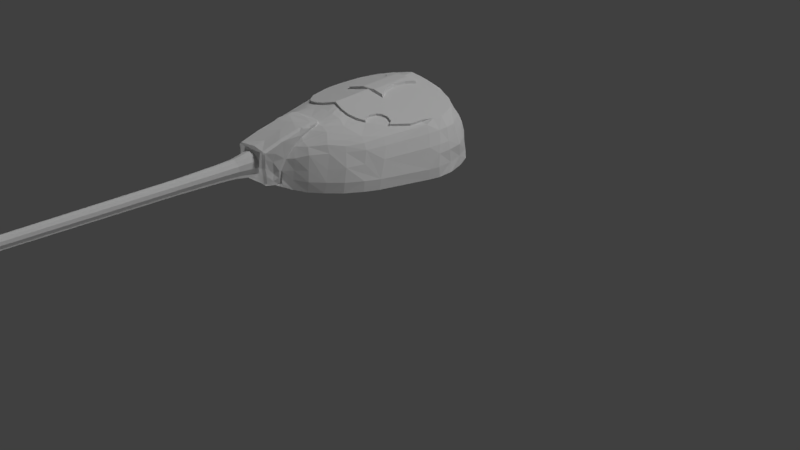 # Source: T54-top.blend  (saved by Blender 2.79.0; exported with 4.5.12 LTS)
import bpy
from mathutils import Matrix  # noqa: F401  (used for matrix-valued properties, if any)

bpy.ops.wm.read_factory_settings(use_empty=True)
scene = bpy.context.scene
scene.name = 'Scene'

# ---- collections
col_collection_1 = bpy.data.collections.new('Collection 1'); scene.collection.children.link(col_collection_1)

# ---- materials (node trees are filled in below, after node groups)
mat_t_54_top_material = bpy.data.materials.new('T-54_top_material')
mat_t_54_top_material.alpha_threshold = 0.0
mat_t_54_top_material.use_transparent_shadow = False
mat_t_54_top_material.roughness = 0.5

# ---- material node trees

# ---- world
world_world = bpy.data.worlds.new('World'); scene.world = world_world
world_world.color = (0.05088, 0.05088, 0.05088)
world_world.use_sun_shadow = False
world_world.sun_shadow_jitter_overblur = 0.0
world_world.cycles.sampling_method = 'MANUAL'

# ---- cameras
cam_camera = bpy.data.cameras.new('Camera')
cam_camera.clip_end = 100.0
cam_camera.lens = 35.0
cam_camera.sensor_width = 32.0
cam_camera.sensor_height = 18.0
cam_camera.ortho_scale = 7.314
cam_camera.dof.focus_distance = 0.0
cam_camera.dof.aperture_fstop = 128.0

# ---- lights
light_sun_001 = bpy.data.lights.new('Sun.001', 'SUN')
light_sun_001.transmission_factor = 0.0
light_sun_001.angle = 0.1993
light_sun_001.energy = 1.0
light_sun_001.shadow_buffer_clip_start = 0.5
light_sun_001.shadow_soft_size = 0.1
light_sun_001.shadow_cascade_max_distance = 1000.0
light_sun = bpy.data.lights.new('Sun', 'SUN')
light_sun.transmission_factor = 0.0
light_sun.angle = 0.1993
light_sun.energy = 1.0
light_sun.shadow_buffer_clip_start = 0.5
light_sun.shadow_soft_size = 0.1
light_sun.shadow_cascade_max_distance = 1000.0
light_lamp = bpy.data.lights.new('Lamp', 'POINT')
light_lamp.transmission_factor = 0.0
light_lamp.cutoff_distance = 30.0
light_lamp.energy = 100.0
light_lamp.shadow_buffer_clip_start = 1.001
light_lamp.shadow_soft_size = 0.1
light_lamp.shadow_maximum_resolution = 0.006
light_lamp.use_absolute_resolution = True

# ---- meshes
me_barrel = bpy.data.meshes.new('Barrel')
me_barrel.from_pydata([(-0.6905, -28.28, -0.3188), (-0.6391, -28.28, -0.5079), (-0.639, -28.53, -0.5077), (-0.6904, -28.53, -0.3185), (-0.6399, -28.28, -0.1294), (-0.6399, -28.53, -0.1292), (-0.5011, -28.28, 0.009499), (-0.501, -28.53, 0.009728), (-0.3111, -28.28, 0.06068), (-0.311, -28.53, 0.06091), (-0.1208, -28.28, 0.01044), (-0.1207, -28.53, 0.01067), (0.01872, -28.28, -0.1278), (0.01877, -28.53, -0.1275), (0.0701, -28.28, -0.3169), (0.07016, -28.53, -0.3167), (0.01958, -28.28, -0.5063), (0.01964, -28.53, -0.506), (-0.1193, -28.28, -0.6451), (-0.1192, -28.53, -0.6449), (-0.3093, -28.28, -0.6963), (-0.3093, -28.53, -0.6961), (-0.4996, -28.28, -0.6461), (-0.4995, -28.53, -0.6459), (-0.8302, -28.13, -0.3192), (-0.831, -24.37, -0.3226), (-0.7602, -28.13, -0.5768), (-0.761, -24.37, -0.5802), (-0.7614, -28.13, -0.0613), (-0.7622, -24.37, -0.06467), (-0.5731, -24.37, 0.1245), (-0.5722, -28.13, 0.1279), (-0.3145, -24.37, 0.1942), (-0.3137, -28.13, 0.1976), (-0.05514, -24.37, 0.1258), (-0.05429, -28.13, 0.1291), (0.1349, -24.37, -0.06246), (0.1358, -28.13, -0.05909), (0.2049, -24.37, -0.3201), (0.2057, -28.13, -0.3167), (0.1361, -24.37, -0.578), (0.1369, -28.13, -0.5746), (-0.05309, -24.37, -0.7672), (-0.05224, -28.13, -0.7638), (-0.3122, -24.37, -0.8369), (-0.3113, -28.13, -0.8335), (-0.5702, -28.13, -0.7651), (-0.571, -24.37, -0.7684), (-0.64, -24.19, -0.5116), (-0.7699, -13.38, -0.3323), (-0.7082, -13.38, -0.5593), (-0.6914, -24.19, -0.3224), (-0.6409, -24.19, -0.1331), (-0.7093, -13.38, -0.1051), (-0.5426, -13.38, 0.06159), (-0.502, -24.19, 0.005837), (-0.3146, -13.38, 0.123), (-0.312, -24.19, 0.05701), (-0.08627, -13.38, 0.06272), (-0.1217, -24.19, 0.006767), (0.08111, -13.38, -0.1031), (0.01779, -24.19, -0.1314), (0.1428, -13.38, -0.3301), (0.06917, -24.19, -0.3205), (0.01866, -24.19, -0.5099), (0.08215, -13.38, -0.5573), (-0.1202, -24.19, -0.6488), (-0.08447, -13.38, -0.724), (-0.3125, -13.38, -0.7854), (-0.3102, -24.19, -0.7), (-0.5005, -24.19, -0.6497), (-0.5408, -13.38, -0.7251), (-0.7758, -10.75, -0.06974), (-0.8465, -10.75, -0.3349), (-0.5814, -10.75, 0.1247), (-0.3154, -10.75, 0.1963), (-0.04902, -10.75, 0.126), (0.1463, -10.75, -0.06747), (0.2183, -10.75, -0.3322), (0.1475, -10.75, -0.5974), (-0.04692, -10.75, -0.7918), (-0.3129, -10.75, -0.8635), (-0.5793, -10.75, -0.7931), (-0.7746, -10.75, -0.5997), (-0.9194, -9.547, -0.3361), (-0.8377, -9.547, -0.637), (-0.8391, -9.547, -0.03485), (-0.6181, -9.546, 0.1861), (-0.3158, -9.546, 0.2675), (-0.0131, -9.546, 0.1876), (0.2088, -9.547, -0.03226), (0.2906, -9.547, -0.3331), (0.2102, -9.547, -0.6344), (-0.01071, -9.547, -0.8554), (-0.313, -9.547, -0.9368), (-0.6157, -9.547, -0.8569), (-1.179, -8.192, -0.338), (-1.062, -8.192, -0.7678), (-1.064, -8.192, 0.09242), (-0.7486, -8.191, 0.4081), (-0.3167, -8.191, 0.5244), (0.1157, -8.191, 0.4102), (0.4328, -8.191, 0.09611), (0.5495, -8.192, -0.3337), (0.4348, -8.192, -0.7641), (0.1191, -8.193, -1.08), (-0.3128, -8.193, -1.196), (-0.7452, -8.193, -1.082), (-0.3083, -9.997, -0.3456), (-0.601, -28.53, -0.3183), (-0.5617, -28.53, -0.463), (-0.5624, -28.53, -0.1734), (-0.4561, -28.53, -0.06719), (-0.3108, -28.53, -0.02804), (-0.1652, -28.53, -0.06647), (-0.0585, -28.53, -0.1722), (-0.01922, -28.53, -0.3169), (-0.05784, -28.53, -0.4618), (-0.1641, -28.53, -0.568), (-0.3095, -28.53, -0.6071), (-0.455, -28.53, -0.5687), (0.8354, 6.465, 1.236), (1.928, 5.625, 1.84), (2.167, 6.104, 1.153), (0.7261, 6.034, 1.867), (-0.1184, 6.641, 1.281), (-0.1196, 6.167, 1.876), (-1.355, 6.456, 1.222), (-1.23, 6.034, 1.863), (-2.729, 6.103, 1.145), (-2.484, 5.624, 1.829), (-3.836, 5.462, 1.057), (-3.592, 5.047, 1.768), (-4.455, 4.9, 0.9815), (-4.104, 4.586, 1.644), (-3.75, -3.288, 0.6698), (-3.928, -3.426, 0.3927), (-3.656, -4.187, 0.3661), (-3.478, -3.989, 0.5599), (-3.112, -4.943, 0.3369), (-2.934, -4.79, 0.5352), (-2.339, -5.883, 0.2684), (-2.077, -5.659, 0.6532), (5.503, 1.007, 0.7795), (5.125, 1.167, 1.217), (4.709, -1.92, 0.5462), (4.326, -1.717, 0.9532), (3.974, -2.988, 0.781), (4.274, -3.105, 0.4534), (3.431, -3.988, 0.6887), (3.628, -4.147, 0.384), (2.668, -4.789, 0.7903), (3.016, -4.942, 0.352), (1.65, 5.216, 2.163), (0.5994, 5.499, 2.25), (-0.1205, 5.614, 2.311), (-1.083, 5.499, 2.246), (-2.239, 5.216, 2.153), (3.09, -3.784, 0.9398), (3.508, -2.805, 1.051), (4.946, 1.87, 1.424), (5.626, 1.797, 0.8522), (3.856, -0.824, 1.288), (-4.265, 3.861, 1.47), (-5.035, 4.077, 0.9437), (-0.7526, 5.015, 2.388), (-0.1412, 4.969, 2.516), (0.539, 5.018, 2.402), (1.248, 5.041, 2.265), (-2.038, 4.928, 2.079), (-3.222, 4.722, 1.785), (-3.71, 4.373, 1.642), (-5.336, 3.225, 0.8881), (-4.531, 3.24, 1.358), (-5.446, 2.441, 0.86), (-4.708, 2.578, 1.262), (-5.425, 1.796, 0.8249), (-4.793, 1.924, 1.19), (-4.778, 1.172, 1.132), (-5.261, 1.005, 0.753), (-4.201, -0.4223, 1.139), (-4.678, -1.096, 0.5223), (4.659, 1.19, 1.265), (4.573, 0.2761, 1.228), (4.882, 3.223, 1.545), (5.067, 2.526, 1.453), (5.466, 3.227, 0.9048), (5.628, 2.442, 0.8909), (4.507, 3.927, 1.676), (4.892, 4.078, 0.9676), (4.029, 4.901, 1.002), (3.721, 4.544, 1.88), (2.616, 4.813, 1.959), (3.119, 4.733, 2.013), (3.171, 5.463, 1.073), (2.855, -6.569, -1.74), (1.882, -6.913, -1.135), (1.949, -6.967, -1.742), (2.802, -6.428, -1.133), (3.622, -5.922, -1.738), (3.596, -5.697, -1.132), (4.427, -5.099, -1.737), (4.348, -4.912, -1.13), (5.103, -4.062, -1.736), (4.975, -3.908, -1.13), (5.514, -3.179, -1.736), (5.421, -2.968, -1.13), (6.479, 0.1202, -1.737), (6.372, 0.2256, -1.13), (6.522, 0.9091, -1.13), (6.632, 0.8396, -1.737), (6.383, 2.08, -1.132), (6.555, 2.015, -1.738), (6.08, 3.238, -1.134), (6.15, 3.248, -1.74), (5.575, 4.377, -1.743), (5.445, 4.382, -1.136), (4.647, 5.343, -1.746), (4.535, 5.323, -1.139), (3.619, 6.098, -1.749), (3.546, 6.091, -1.142), (2.622, 6.668, -1.752), (2.543, 6.657, -1.145), (1.038, 7.098, -1.756), (1.009, 7.088, -1.149), (-0.1116, 7.377, -1.759), (-0.1129, 7.356, -1.153), (-1.568, 7.087, -1.156), (-1.609, 7.098, -1.763), (-3.142, 6.667, -1.766), (-3.107, 6.656, -1.159), (-4.254, 6.096, -1.769), (-4.215, 6.09, -1.161), (-4.944, 5.342, -1.77), (-4.854, 5.321, -1.162), (-5.711, 4.376, -1.771), (-5.603, 4.377, -1.163), (-6.324, 3.246, -1.771), (-6.151, 3.236, -1.164), (-6.428, 2.078, -1.163), (-6.592, 2.013, -1.771), (-6.469, 0.9071, -1.162), (-6.592, 0.8376, -1.77), (-6.321, 0.2237, -1.161), (-6.438, 0.1182, -1.769), (-5.312, -3.181, -1.763), (-5.221, -2.969, -1.156), (-4.712, -4.474, -1.76), (-4.629, -4.315, -1.153), (-4.251, -5.101, -1.758), (-4.21, -4.913, -1.152), (-3.484, -5.923, -1.756), (-3.479, -5.698, -1.149), (-2.679, -6.57, -1.753), (-2.664, -6.429, -1.146), (0.9948, 7.024, -0.3733), (-0.1147, 7.304, -0.3763), (-1.534, 7.029, -0.3795), (2.514, 6.613, -0.3692), (-3.082, 6.612, -0.383), (-4.189, 6.046, -0.3852), (3.518, 6.047, -0.3662), (4.497, 5.285, -0.3631), (5.335, 4.342, -0.3602), (-4.78, 5.283, -0.386), (-5.522, 4.34, -0.3869), (-6.018, 3.235, -0.3872), (6.029, 3.237, -0.3575), (6.241, 2.131, -0.356), (6.284, 1.159, -0.3521), (-6.193, 2.114, -0.3866), (-6.193, 1.157, -0.3829), (-5.76, 0.6413, 0.04656), (-5.066, -1.64, -0.1463), (-4.252, -3.887, -0.3161), (-3.938, -4.546, -0.3846), (-3.353, -5.371, -0.4791), (-2.517, -6.215, -0.5597), (-1.681, -7.168, -0.7016), (-1.68, -7.223, -1.143), (5.063, -2.362, -0.1207), (5.915, 0.6431, 0.07535), (4.574, -3.501, -0.26), (4.094, -4.544, -0.3648), (3.342, -5.37, -0.4626), (2.569, -6.214, -0.5472), (1.796, -6.694, -0.611), (6.073, 1.423, 0.1313), (6.044, 2.216, 0.1305), (5.791, 3.242, 0.1846), (5.174, 4.243, 0.2412), (4.371, 5.172, 0.2755), (3.424, 5.901, 0.3148), (2.42, 6.456, 0.3489), (0.9512, 6.867, 0.3633), (-0.1164, 7.141, 0.3607), (-1.487, 6.873, 0.3573), (-2.988, 6.455, 0.4972), (-4.095, 5.9, 0.2859), (-4.702, 5.17, 0.2531), (-5.422, 4.241, 0.2151), (-5.799, 3.242, 0.1541), (-5.98, 2.214, 0.1009), (-5.98, 1.421, 0.1016), (-1.655, -6.765, -0.05057), (2.248, -5.883, 0.2797), (1.601, -6.47, 0.04933), (-1.656, -6.124, 0.579), (1.885, -5.658, 0.663), (1.111, -6.124, 0.5858), (1.113, -6.765, -0.04374), (1.122, -7.223, -1.136), (1.114, -7.184, -1.527), (-1.679, -7.184, -1.534), (-1.679, -7.184, -1.75), (1.114, -7.184, -1.743), (1.121, -7.167, -0.6948), (-3.414, -3.081, 0.9096), (-3.163, -3.785, 0.872), (-2.517, -4.609, 0.9448), (2.455, -4.608, 0.9624), (-1.825, -5.594, 0.8686), (-1.658, -5.517, 1.013), (1.314, -5.594, 0.8577), (1.11, -5.517, 1.02), (-1.656, -2.821, 1.608), (-1.777, -2.003, 1.58), (-2.607, -2.345, 1.34), (-2.516, -3.125, 1.289), (-2.098, -4.241, 1.242), (-0.1174, -2.639, 1.777), (-0.4662, -2.707, 1.761), (-0.1166, -3.773, 1.57), (0.2145, -2.707, 1.763), (-1.066, -2.774, 1.704), (0.8225, -3.986, 1.535), (0.6983, -2.774, 1.756), (-1.374, -3.986, 1.53), (-1.568, -4.147, 1.501), (1.452, -2.82, 1.653), (1.008, -4.146, 1.508), (1.375, -4.141, 1.479), (2.259, -3.124, 1.424), (1.967, -4.241, 1.261), (-1.659, -4.431, 1.427), (-1.658, -4.837, 1.314), (1.109, -4.431, 1.434), (1.109, -4.837, 1.321), (2.688, -1.734, 1.436), (-2.856, -1.704, 1.351), (-3.51, -1.181, 1.24), (-1.093, -2.054, 1.737), (-0.465, -1.935, 1.894), (-0.1383, -1.802, 1.981), (0.2547, -1.916, 1.899), (0.7289, -2.038, 1.796), (1.523, -2.107, 1.64), (2.223, -1.968, 1.508), (2.457, -1.549, 1.496), (3.618, -0.4821, 1.356), (3.147, -0.3095, 1.463), (2.331, -1.146, 1.553), (2.448, -0.642, 1.571), (2.733, -0.3949, 1.536), (-4.314, 3.184, 1.548), (-4.018, 3.706, 1.659), (-4.531, 3.24, 1.501), (-4.265, 3.861, 1.614), (-4.362, 2.564, 1.486), (-4.709, 2.578, 1.406), (-4.237, 1.958, 1.466), (-4.794, 1.924, 1.333), (-3.879, 1.377, 1.503), (-4.778, 1.172, 1.276), (-3.111, 0.9701, 1.651), (-4.201, -0.4222, 1.282), (-2.856, -1.704, 1.494), (-3.51, -1.181, 1.383), (-1.777, -2.003, 1.724), (-2.224, 0.9698, 1.859), (-0.7529, 5.015, 2.531), (-2.038, 4.928, 2.223), (-1.911, 4.146, 2.189), (-2.994, 4.239, 1.942), (-3.223, 4.722, 1.928), (-3.531, 4.097, 1.805), (-3.711, 4.373, 1.785), (1.248, 5.041, 2.408), (0.5386, 5.018, 2.545), (1.179, 4.146, 2.346), (1.9, 4.655, 2.246), (2.616, 4.813, 2.12), (2.087, 0.4467, 1.87), (1.523, -2.107, 1.784), (2.223, -1.968, 1.652), (1.271, 0.9809, 2.073), (0.7285, -2.038, 1.939), (2.331, -1.146, 1.697), (2.457, -1.549, 1.639), (2.448, -0.6419, 1.714), (2.732, -0.3948, 1.68), (2.688, -1.733, 1.579), (3.243, 0.3211, 1.633), (3.147, -0.3094, 1.607), (4.013, 0.6271, 1.507), (3.618, -0.482, 1.5), (3.856, -0.8238, 1.431), (4.572, 0.2762, 1.372), (4.659, 1.19, 1.427), (-0.1415, 4.969, 2.671), (0.2544, -1.916, 2.042), (-0.1386, -1.802, 2.125), (-0.4653, -1.935, 2.037), (-1.093, -2.053, 1.88), (-0.1412, 4.147, 2.605), (-0.1398, 0.9738, 2.349), (1.064, 4.088, 2.53), (0.7907, 3.461, 2.367), (0.7098, 3.431, 2.55), (0.5392, 2.653, 2.523), (0.6037, 2.651, 2.339), (0.689, 1.811, 2.424), (0.7679, 1.775, 2.236), (1.148, 1.049, 2.268), (-2.041, 1.038, 2.062), (-1.522, 1.376, 2.057), (-1.4, 1.429, 2.252), (-1.047, 2.025, 2.221), (-0.9666, 2.052, 2.41), (-1.005, 2.89, 2.3), (-0.9288, 2.882, 2.486), (-1.195, 3.57, 2.476), (-1.297, 3.606, 2.29), (-1.756, 4.089, 2.379), (0.3483, 1.045, 2.432), (0.3471, 4.089, 2.678), (-0.7005, 4.089, 2.64), (-0.6992, 1.041, 2.394), (-0.8983, -7.376, -1.536), (-0.8978, -7.376, -1.748), (0.5071, -7.376, -1.533), (0.4379, -7.376, -1.745), (-1.681, -7.316, -0.6524), (-1.68, -7.372, -1.106), (-1.655, -6.901, 0.03548), (-1.657, -6.223, 0.714), (-1.658, -5.579, 1.16), (-1.679, -7.382, -1.534), (-1.659, -4.887, 1.449), (-1.659, -4.493, 1.587), (-1.568, -4.208, 1.636), (-1.374, -4.023, 1.665), (-0.1169, -3.847, 1.68), (0.8222, -4.023, 1.67), (1.008, -4.208, 1.643), (1.109, -4.492, 1.594), (1.109, -4.886, 1.456), (1.11, -5.578, 1.167), (1.111, -6.222, 0.7208), (1.113, -6.901, 0.04231), (1.121, -7.315, -0.6456), (1.122, -7.371, -1.099), (1.114, -7.381, -1.527), (-0.8983, -7.45, -1.536), (0.4374, -7.45, -1.533), (1.008, -5.332, 1.517), (0.8228, -5.308, 1.548), (1.009, -5.579, 1.395), (0.823, -5.666, 1.484), (1.008, -4.751, 1.578), (0.8223, -4.579, 1.654), (1.01, -6.864, 1.068), (0.824, -6.951, 1.157), (0.8253, -8.211, 0.7292), (0.8255, -8.285, 0.6556), (1.011, -8.198, 0.5666), (1.011, -8.124, 0.6402), (-0.1168, -4.217, 1.69), (-0.1164, -5.218, 1.616), (-0.1156, -6.156, 1.371), (-0.1144, -7.367, 0.9717), (-0.1139, -8.133, 0.8129), (-0.1407, -8.285, 0.6532), (-1.372, -6.951, 1.152), (-1.566, -6.864, 1.062), (-1.565, -8.124, 0.6338), (-1.371, -8.211, 0.7237), (-1.565, -8.199, 0.5603), (-1.371, -8.285, 0.6502), (-1.373, -5.666, 1.478), (-1.567, -5.58, 1.388), (-1.373, -5.308, 1.543), (-1.568, -5.332, 1.511), (-1.374, -4.579, 1.649), (-1.568, -4.752, 1.571), (-1.535, -7.455, 0.4535), (1.047, -7.455, 0.4599), (-1.368, -8.348, -0.323), (-1.564, -8.188, 0.2593), (-1.563, -8.223, -0.3276), (-1.37, -8.313, 0.2639), (-1.367, -8.297, -0.7758), (-1.562, -8.172, -0.7804), (-1.561, -8.179, -1.314), (-1.366, -8.292, -1.366), (-1.366, -8.143, -1.494), (-1.56, -8.058, -1.404), (-1.638, -7.65, -0.04124), (-1.535, -7.895, -0.5187), (-1.552, -7.634, -0.8208), (-1.641, -7.744, -1.223), (1.006, -7.649, -0.03473), (1.012, -8.188, 0.2656), (0.9594, -7.895, -0.5125), (0.96, -7.633, -0.8146), (1.013, -8.222, -0.3212), (0.8264, -8.313, 0.2693), (0.8277, -8.347, -0.3176), (0.8288, -8.297, -0.7704), (1.014, -8.172, -0.774), (1.015, -8.178, -1.308), (0.8301, -8.292, -1.36), (0.8304, -8.143, -1.489), (1.016, -8.058, -1.397), (1.031, -7.743, -1.217), (-0.8268, -8.292, -1.389), (-0.8265, -8.143, -1.518), (0.2938, -8.143, -1.457), (0.2935, -8.292, -1.328), (-1.782, -8.329, -0.509), (-1.782, -8.465, -0.3219), (-3.28, -4.945, 1.077), (-3.276, -5.277, -0.6085), (-1.992, -4.515, -1.753), (-0.1701, -4.878, -1.749), (-0.1156, 4.665, -1.757), (-1.994, 4.301, -1.761), (-3.539, 3.267, -1.764), (-4.571, 1.719, -1.765), (-4.933, -0.1072, -1.765), (-4.57, -1.933, -1.762), (-3.538, -3.481, -1.758), (1.652, -4.514, -1.744), (1.65, 4.302, -1.752), (3.195, 3.268, -1.748), (4.228, 1.72, -1.744), (4.591, -0.1058, -1.741), (4.229, -1.932, -1.74), (3.197, -3.48, -1.742), (3.475, -1.724, 1.205), (3.474, -0.4741, 1.204), (3.738, -1.46, 1.155), (3.738, -0.7382, 1.154), (3.835, -1.099, 1.136), (1.676, -6.319, -0.9076), (1.818, -6.318, -0.9072), (-3.509, -3.977, 0.4833), (-3.633, -3.788, 0.4826), (-1.118, 6.123, 1.704), (-2.231, -5.852, -0.5741), (-2.272, -5.852, -0.5505), (-2.23, -5.852, -0.6215), (-2.272, -5.852, -0.6453), (-2.313, -5.852, -0.6217), (-2.313, -5.852, -0.5743)], [(550, 552), (551, 553), (552, 553), (549, 551), (554, 555), (556, 557)], [(0, 1, 3), (3, 1, 2), (4, 0, 5), (5, 0, 3), (6, 4, 7), (7, 4, 5), (8, 6, 9), (9, 6, 7), (9, 11, 8), (8, 11, 10), (11, 13, 10), (10, 13, 12), (13, 15, 12), (12, 15, 14), (15, 17, 14), (14, 17, 16), (18, 16, 19), (19, 16, 17), (20, 18, 21), (21, 18, 19), (22, 20, 23), (23, 20, 21), (1, 22, 2), (2, 22, 23), (25, 27, 24), (24, 27, 26), (29, 25, 28), (28, 25, 24), (30, 29, 31), (31, 29, 28), (32, 30, 33), (33, 30, 31), (33, 35, 32), (32, 35, 34), (35, 37, 34), (34, 37, 36), (37, 39, 36), (36, 39, 38), (40, 38, 41), (41, 38, 39), (41, 43, 40), (40, 43, 42), (43, 45, 42), (42, 45, 44), (47, 44, 46), (46, 44, 45), (27, 47, 26), (26, 47, 46), (4, 28, 0), (0, 28, 24), (24, 26, 0), (0, 26, 1), (31, 28, 6), (6, 28, 4), (33, 31, 8), (8, 31, 6), (33, 8, 35), (35, 8, 10), (1, 26, 22), (22, 26, 46), (22, 46, 20), (20, 46, 45), (18, 20, 43), (43, 20, 45), (41, 16, 43), (43, 16, 18), (39, 14, 41), (41, 14, 16), (39, 37, 14), (14, 37, 12), (10, 12, 35), (35, 12, 37), (49, 50, 51), (51, 50, 48), (52, 53, 51), (51, 53, 49), (54, 53, 55), (55, 53, 52), (56, 54, 57), (57, 54, 55), (56, 57, 58), (58, 57, 59), (60, 58, 61), (61, 58, 59), (62, 60, 63), (63, 60, 61), (62, 63, 65), (65, 63, 64), (65, 64, 67), (67, 64, 66), (66, 69, 67), (67, 69, 68), (70, 71, 69), (69, 71, 68), (48, 50, 70), (70, 50, 71), (25, 29, 51), (51, 29, 52), (25, 51, 27), (27, 51, 48), (48, 70, 27), (27, 70, 47), (30, 55, 29), (29, 55, 52), (70, 69, 47), (47, 69, 44), (66, 42, 69), (69, 42, 44), (66, 64, 42), (42, 64, 40), (38, 40, 63), (63, 40, 64), (61, 36, 63), (63, 36, 38), (59, 34, 61), (61, 34, 36), (32, 34, 57), (57, 34, 59), (32, 57, 30), (30, 57, 55), (53, 72, 49), (49, 72, 73), (54, 74, 53), (53, 74, 72), (75, 74, 56), (56, 74, 54), (75, 56, 76), (76, 56, 58), (77, 76, 60), (60, 76, 58), (78, 77, 62), (62, 77, 60), (78, 62, 79), (79, 62, 65), (65, 67, 79), (79, 67, 80), (67, 68, 80), (80, 68, 81), (71, 82, 68), (68, 82, 81), (50, 83, 71), (71, 83, 82), (73, 83, 49), (49, 83, 50), (84, 85, 73), (73, 85, 83), (72, 86, 73), (73, 86, 84), (87, 86, 74), (74, 86, 72), (88, 87, 75), (75, 87, 74), (88, 75, 89), (89, 75, 76), (89, 76, 90), (90, 76, 77), (91, 90, 78), (78, 90, 77), (91, 78, 92), (92, 78, 79), (79, 80, 92), (92, 80, 93), (80, 81, 93), (93, 81, 94), (82, 95, 81), (81, 95, 94), (83, 85, 82), (82, 85, 95), (96, 97, 84), (84, 97, 85), (86, 98, 84), (84, 98, 96), (99, 98, 87), (87, 98, 86), (100, 99, 88), (88, 99, 87), (100, 88, 101), (101, 88, 89), (101, 89, 102), (102, 89, 90), (103, 102, 91), (91, 102, 90), (103, 91, 104), (104, 91, 92), (92, 93, 104), (104, 93, 105), (93, 94, 105), (105, 94, 106), (95, 107, 94), (94, 107, 106), (85, 97, 95), (95, 97, 107), (108, 109, 110), (111, 109, 108), (112, 111, 108), (113, 112, 108), (114, 113, 108), (115, 114, 108), (116, 115, 108), (116, 108, 117), (117, 108, 118), (118, 108, 119), (108, 120, 119), (108, 110, 120), (110, 109, 2), (2, 109, 3), (111, 5, 109), (109, 5, 3), (7, 5, 112), (112, 5, 111), (9, 7, 113), (113, 7, 112), (11, 9, 114), (114, 9, 113), (114, 115, 11), (11, 115, 13), (115, 116, 13), (13, 116, 15), (15, 116, 17), (17, 116, 117), (17, 117, 19), (19, 117, 118), (119, 21, 118), (118, 21, 19), (120, 23, 119), (119, 23, 21), (110, 2, 120), (120, 2, 23), (121, 122, 123), (121, 124, 122), (121, 125, 124), (126, 124, 125), (126, 125, 127), (128, 126, 127), (129, 128, 297), (297, 128, 127), (130, 128, 129), (130, 129, 131), (132, 130, 131), (132, 131, 133), (134, 132, 133), (135, 136, 137), (138, 135, 137), (138, 137, 139), (138, 139, 140), (140, 139, 141), (142, 140, 141), (143, 144, 145), (144, 146, 145), (147, 148, 146), (146, 148, 145), (148, 149, 150), (147, 149, 148), (150, 151, 283), (283, 151, 152), (149, 151, 150), (153, 122, 154), (154, 122, 124), (126, 154, 124), (155, 154, 126), (155, 126, 128), (156, 155, 128), (156, 128, 157), (157, 128, 130), (147, 158, 149), (159, 158, 147), (158, 320, 149), (149, 320, 151), (160, 144, 161), (161, 144, 143), (162, 159, 183), (183, 159, 146), (159, 147, 146), (157, 130, 132), (163, 134, 164), (134, 133, 164), (165, 166, 155), (165, 155, 156), (155, 166, 154), (154, 166, 167), (167, 168, 154), (154, 168, 153), (165, 156, 157), (169, 165, 157), (170, 169, 132), (169, 157, 132), (170, 132, 134), (171, 170, 134), (171, 134, 163), (163, 164, 172), (173, 163, 174), (174, 163, 172), (175, 173, 174), (175, 174, 177), (177, 174, 176), (178, 177, 179), (177, 176, 179), (180, 178, 136), (136, 178, 181), (178, 179, 181), (135, 180, 136), (182, 183, 144), (144, 183, 146), (186, 184, 187), (187, 184, 185), (185, 160, 161), (187, 185, 161), (188, 184, 186), (189, 188, 186), (188, 189, 191), (191, 189, 190), (192, 193, 194), (193, 191, 194), (194, 191, 190), (123, 122, 194), (160, 182, 144), (153, 168, 192), (122, 192, 194), (153, 192, 122), (195, 196, 197), (198, 196, 195), (199, 198, 195), (200, 198, 199), (200, 199, 202), (202, 199, 201), (202, 201, 204), (204, 201, 203), (204, 203, 206), (206, 203, 205), (208, 206, 207), (207, 206, 205), (210, 209, 207), (207, 209, 208), (211, 209, 210), (212, 211, 210), (213, 211, 212), (214, 213, 212), (215, 213, 214), (216, 213, 215), (217, 216, 215), (218, 263, 217), (217, 263, 216), (219, 220, 217), (220, 218, 217), (220, 219, 222), (222, 219, 221), (222, 221, 224), (224, 221, 223), (226, 224, 225), (225, 224, 223), (227, 226, 228), (228, 226, 225), (227, 228, 230), (230, 228, 229), (230, 229, 232), (232, 229, 231), (232, 231, 233), (234, 232, 233), (234, 233, 236), (236, 233, 235), (236, 235, 237), (238, 236, 237), (239, 238, 240), (240, 238, 237), (241, 240, 242), (239, 240, 241), (243, 241, 244), (244, 241, 242), (243, 244, 246), (246, 244, 245), (246, 245, 247), (248, 246, 247), (248, 247, 250), (250, 247, 249), (250, 249, 252), (252, 249, 251), (252, 251, 253), (254, 252, 253), (255, 224, 256), (256, 224, 226), (256, 226, 257), (257, 226, 227), (258, 222, 255), (255, 222, 224), (257, 227, 259), (259, 227, 230), (259, 230, 260), (260, 230, 232), (261, 220, 258), (258, 220, 222), (262, 218, 261), (261, 218, 220), (262, 263, 218), (260, 232, 234), (264, 260, 234), (264, 234, 265), (265, 234, 236), (265, 236, 238), (266, 265, 238), (216, 267, 213), (263, 267, 216), (213, 268, 211), (267, 268, 213), (211, 269, 209), (268, 269, 211), (266, 238, 239), (270, 266, 239), (239, 241, 270), (271, 270, 241), (272, 243, 273), (273, 243, 246), (273, 246, 248), (274, 273, 248), (274, 248, 250), (275, 274, 250), (275, 250, 252), (276, 275, 252), (276, 252, 254), (277, 276, 254), (278, 254, 279), (277, 254, 278), (208, 280, 206), (281, 280, 269), (269, 280, 208), (282, 283, 206), (206, 283, 204), (280, 148, 206), (206, 148, 282), (204, 283, 202), (284, 200, 283), (283, 200, 202), (200, 285, 198), (284, 305, 200), (200, 305, 285), (198, 286, 196), (285, 286, 198), (287, 281, 269), (287, 269, 288), (288, 269, 268), (289, 288, 267), (267, 288, 268), (263, 290, 267), (290, 289, 267), (262, 290, 263), (291, 290, 262), (291, 262, 292), (292, 262, 261), (293, 292, 258), (258, 292, 261), (293, 258, 255), (294, 255, 256), (295, 256, 257), (296, 257, 259), (297, 259, 260), (298, 297, 260), (298, 260, 264), (299, 298, 264), (299, 264, 300), (300, 264, 265), (301, 300, 265), (301, 265, 266), (301, 266, 302), (302, 266, 270), (271, 303, 270), (270, 303, 302), (272, 303, 243), (243, 303, 271), (271, 241, 243), (209, 269, 208), (143, 281, 161), (161, 281, 287), (288, 161, 287), (187, 161, 288), (187, 288, 186), (186, 288, 289), (290, 186, 289), (189, 186, 290), (291, 189, 290), (190, 189, 291), (292, 190, 291), (194, 190, 292), (293, 194, 292), (123, 194, 293), (294, 123, 293), (121, 123, 294), (125, 121, 295), (125, 295, 296), (297, 127, 296), (129, 297, 131), (131, 297, 298), (131, 298, 299), (133, 131, 299), (133, 299, 300), (164, 133, 300), (164, 300, 172), (172, 300, 301), (172, 301, 174), (174, 301, 302), (174, 302, 303), (176, 174, 303), (176, 303, 272), (179, 176, 272), (181, 273, 274), (136, 181, 274), (136, 274, 275), (137, 136, 275), (137, 275, 139), (139, 275, 276), (139, 276, 277), (141, 139, 277), (141, 277, 304), (304, 277, 278), (145, 280, 143), (143, 280, 281), (145, 148, 280), (282, 150, 283), (148, 150, 282), (283, 152, 284), (152, 305, 284), (285, 306, 286), (305, 306, 285), (307, 141, 304), (307, 142, 141), (152, 308, 305), (151, 308, 152), (306, 309, 310), (196, 316, 197), (197, 316, 311), (311, 312, 197), (279, 254, 313), (313, 254, 253), (313, 253, 314), (197, 312, 315), (308, 309, 305), (305, 309, 306), (306, 310, 286), (286, 310, 316), (286, 316, 196), (317, 135, 138), (318, 317, 138), (319, 318, 138), (138, 140, 319), (321, 319, 142), (142, 319, 140), (322, 319, 321), (321, 142, 307), (322, 321, 307), (323, 324, 309), (308, 323, 309), (320, 343, 308), (308, 343, 323), (151, 320, 308), (179, 272, 181), (181, 272, 273), (317, 180, 135), (325, 326, 327), (325, 327, 338), (338, 327, 328), (328, 327, 317), (328, 317, 319), (319, 317, 318), (329, 328, 319), (330, 331, 332), (333, 330, 335), (335, 330, 332), (331, 334, 332), (333, 335, 354), (354, 335, 336), (334, 325, 337), (338, 328, 329), (339, 336, 335), (339, 335, 341), (341, 335, 340), (339, 341, 342), (342, 341, 343), (343, 320, 158), (342, 343, 159), (159, 343, 158), (322, 329, 319), (344, 338, 329), (345, 344, 329), (345, 329, 322), (341, 346, 347), (341, 340, 346), (347, 324, 323), (348, 342, 159), (332, 334, 337), (337, 325, 338), (343, 347, 323), (350, 317, 349), (327, 349, 317), (326, 349, 327), (334, 351, 325), (325, 351, 326), (352, 351, 334), (331, 352, 334), (353, 331, 330), (353, 352, 331), (354, 353, 333), (353, 330, 333), (355, 354, 336), (355, 336, 339), (355, 339, 356), (357, 356, 342), (356, 339, 342), (359, 358, 162), (162, 358, 348), (358, 359, 361), (361, 359, 360), (362, 361, 363), (363, 361, 360), (162, 348, 159), (357, 342, 348), (341, 347, 343), (365, 367, 364), (364, 367, 366), (366, 369, 364), (364, 369, 368), (368, 369, 370), (370, 369, 371), (370, 371, 372), (372, 371, 375), (375, 371, 373), (374, 372, 377), (377, 372, 375), (374, 377, 379), (379, 377, 376), (379, 376, 413), (413, 376, 378), (380, 381, 382), (383, 382, 384), (384, 382, 381), (385, 383, 386), (386, 383, 384), (365, 385, 367), (367, 385, 386), (387, 388, 390), (390, 388, 389), (387, 390, 391), (392, 393, 397), (397, 393, 394), (392, 395, 393), (395, 410, 393), (393, 410, 396), (397, 394, 398), (399, 400, 392), (399, 392, 397), (398, 394, 401), (400, 403, 392), (392, 403, 402), (402, 403, 404), (404, 403, 405), (405, 406, 407), (404, 405, 408), (408, 405, 407), (381, 169, 384), (384, 169, 170), (380, 165, 381), (381, 165, 169), (409, 166, 380), (380, 166, 165), (409, 388, 166), (166, 388, 167), (387, 168, 388), (388, 168, 167), (406, 162, 407), (407, 162, 183), (405, 359, 406), (406, 359, 162), (403, 360, 405), (405, 360, 359), (400, 363, 403), (403, 363, 360), (399, 362, 400), (400, 362, 363), (362, 399, 361), (361, 399, 397), (398, 358, 397), (397, 358, 361), (401, 348, 398), (398, 348, 358), (394, 357, 401), (401, 357, 348), (393, 356, 394), (394, 356, 357), (396, 355, 393), (393, 355, 356), (410, 354, 396), (396, 354, 355), (411, 353, 410), (410, 353, 354), (412, 352, 411), (411, 352, 353), (352, 412, 351), (351, 412, 413), (351, 413, 326), (326, 413, 378), (326, 378, 349), (349, 378, 376), (349, 376, 350), (350, 376, 377), (350, 377, 180), (180, 377, 375), (180, 375, 178), (178, 375, 373), (371, 177, 373), (373, 177, 178), (369, 175, 371), (371, 175, 177), (366, 173, 369), (369, 173, 175), (367, 163, 366), (366, 163, 173), (386, 171, 367), (367, 171, 163), (384, 170, 386), (386, 170, 171), (168, 387, 391), (408, 407, 182), (182, 407, 183), (160, 408, 182), (391, 193, 168), (168, 193, 192), (350, 180, 317), (414, 409, 382), (382, 409, 380), (388, 409, 389), (389, 409, 414), (411, 415, 379), (412, 411, 413), (413, 411, 379), (395, 415, 410), (410, 415, 411), (416, 417, 389), (416, 418, 417), (418, 419, 417), (417, 419, 420), (420, 419, 422), (422, 419, 421), (421, 423, 422), (422, 423, 395), (424, 425, 379), (424, 426, 425), (426, 427, 425), (426, 428, 427), (428, 430, 427), (427, 430, 429), (430, 431, 429), (429, 431, 432), (431, 433, 432), (432, 433, 382), (434, 415, 423), (423, 415, 395), (418, 416, 435), (434, 423, 421), (418, 435, 419), (419, 435, 434), (434, 421, 419), (436, 414, 433), (433, 414, 382), (436, 433, 431), (437, 426, 424), (437, 428, 426), (428, 437, 430), (430, 437, 436), (436, 431, 430), (436, 437, 435), (435, 437, 434), (437, 424, 415), (415, 424, 379), (434, 437, 415), (435, 416, 414), (414, 416, 389), (436, 435, 414), (438, 313, 439), (439, 313, 314), (438, 439, 440), (440, 439, 441), (315, 440, 441), (312, 440, 315), (443, 442, 279), (279, 442, 278), (444, 304, 442), (442, 304, 278), (445, 307, 444), (444, 307, 304), (322, 307, 446), (446, 307, 445), (279, 313, 443), (443, 313, 447), (345, 322, 448), (448, 322, 446), (449, 344, 448), (448, 344, 345), (450, 338, 449), (449, 338, 344), (450, 337, 338), (450, 451, 337), (451, 452, 332), (451, 332, 337), (332, 453, 335), (452, 453, 332), (453, 454, 335), (335, 454, 340), (454, 455, 340), (340, 455, 346), (455, 456, 346), (346, 456, 347), (347, 456, 324), (324, 456, 457), (324, 457, 309), (309, 457, 458), (458, 459, 309), (309, 459, 310), (459, 460, 310), (310, 460, 316), (316, 460, 311), (311, 460, 461), (311, 461, 312), (312, 461, 462), (447, 313, 463), (463, 313, 438), (438, 440, 463), (463, 440, 464), (440, 312, 464), (464, 312, 462), (465, 466, 467), (466, 468, 467), (469, 470, 465), (470, 466, 465), (468, 472, 467), (467, 472, 471), (473, 474, 476), (476, 474, 475), (472, 473, 471), (471, 473, 476), (477, 493, 470), (470, 493, 478), (466, 470, 478), (466, 478, 468), (468, 478, 472), (472, 478, 479), (472, 479, 473), (473, 479, 480), (480, 481, 473), (481, 482, 473), (473, 482, 474), (483, 484, 486), (486, 484, 485), (486, 485, 488), (488, 485, 487), (489, 490, 483), (483, 490, 484), (489, 491, 490), (491, 492, 490), (491, 493, 492), (493, 494, 492), (478, 493, 491), (478, 491, 489), (479, 478, 483), (483, 478, 489), (480, 479, 486), (486, 479, 483), (481, 480, 486), (486, 488, 481), (481, 488, 482), (452, 451, 453), (453, 451, 477), (477, 451, 493), (493, 449, 494), (493, 450, 449), (493, 451, 450), (494, 449, 448), (492, 494, 448), (492, 448, 446), (490, 492, 446), (484, 490, 445), (490, 446, 445), (484, 445, 444), (495, 484, 444), (485, 484, 495), (453, 477, 470), (454, 470, 455), (453, 470, 454), (455, 470, 469), (455, 469, 456), (469, 465, 456), (465, 467, 457), (456, 465, 457), (457, 467, 471), (458, 457, 471), (471, 496, 459), (458, 471, 459), (471, 476, 496), (498, 499, 500), (500, 499, 497), (501, 497, 502), (502, 497, 499), (501, 502, 504), (504, 502, 503), (504, 503, 505), (503, 506, 505), (485, 495, 507), (498, 487, 507), (487, 485, 507), (495, 444, 507), (507, 444, 442), (499, 507, 508), (498, 507, 499), (499, 508, 502), (508, 507, 442), (502, 508, 509), (508, 442, 509), (509, 442, 443), (509, 443, 510), (502, 510, 503), (502, 509, 510), (503, 510, 506), (510, 443, 447), (506, 510, 447), (505, 506, 447), (459, 511, 460), (459, 496, 511), (475, 512, 476), (476, 512, 511), (496, 476, 511), (511, 513, 514), (460, 511, 514), (511, 512, 513), (513, 512, 515), (475, 474, 516), (475, 516, 512), (512, 516, 515), (515, 516, 517), (515, 517, 519), (519, 517, 518), (520, 518, 521), (519, 518, 520), (520, 521, 522), (523, 520, 522), (513, 515, 519), (461, 514, 524), (460, 514, 461), (524, 519, 523), (523, 519, 520), (461, 524, 462), (524, 523, 462), (523, 522, 462), (525, 504, 526), (526, 504, 505), (528, 525, 527), (527, 525, 526), (528, 527, 521), (521, 527, 522), (462, 522, 464), (522, 527, 464), (505, 447, 526), (526, 447, 463), (527, 463, 464), (527, 526, 463), (516, 500, 517), (517, 500, 497), (517, 497, 518), (518, 497, 501), (518, 501, 521), (521, 501, 528), (501, 504, 528), (528, 504, 525), (482, 488, 500), (482, 500, 474), (474, 500, 516), (370, 372, 374, 379, 415, 414, 382, 383, 385, 365, 364, 368), (439, 533, 441), (441, 533, 534), (535, 228, 543), (543, 228, 225), (228, 535, 229), (229, 535, 536), (229, 536, 231), (231, 536, 537), (233, 231, 235), (235, 231, 537), (235, 537, 237), (237, 537, 538), (240, 237, 242), (242, 237, 538), (242, 538, 244), (244, 538, 539), (539, 540, 244), (244, 540, 245), (245, 540, 247), (247, 540, 541), (247, 541, 249), (249, 541, 533), (251, 249, 253), (253, 249, 533), (314, 253, 439), (439, 253, 533), (542, 315, 534), (534, 315, 441), (223, 221, 225), (225, 221, 543), (221, 219, 543), (543, 219, 544), (217, 215, 219), (219, 215, 544), (215, 214, 544), (544, 214, 545), (545, 214, 546), (546, 214, 212), (546, 212, 547), (547, 212, 210), (542, 195, 315), (315, 195, 197), (548, 199, 542), (542, 199, 195), (548, 203, 199), (199, 203, 201), (547, 205, 548), (548, 205, 203), (207, 205, 210), (210, 205, 547), (488, 487, 500), (500, 487, 498), (513, 519, 514), (514, 519, 524), (563, 564, 562), (562, 564, 560), (559, 561, 560), (560, 561, 562), (293, 255, 294), (294, 256, 295), (295, 257, 296), (296, 259, 297), (121, 294, 295), (125, 296, 127), (160, 185, 184, 188, 191, 193, 391, 390, 389, 417, 420, 422, 395, 392, 402, 404, 408)])
_uv = me_barrel.uv_layers.new(name='UVMap')
_uv.uv.foreach_set('vector', [0.4125, 0.7211, 0.4165, 0.7211, 0.4125, 0.7177, 0.4125, 0.7177, 0.4165, 0.7211, 0.4165, 0.7177, 0.4085, 0.7211, 0.4125, 0.7211, 0.4085, 0.7177, 0.4085, 0.7177, 0.4125, 0.7211, 0.4125, 0.7177, 0.4045, 0.7211, 0.4085, 0.7211, 0.4045, 0.7177, 0.4045, 0.7177, 0.4085, 0.7211, 0.4085, 0.7177, 0.4005, 0.7211, 0.4045, 0.7211, 0.4005, 0.7177, 0.4005, 0.7177, 0.4045, 0.7211, 0.4045, 0.7177, 0.4005, 0.7177, 0.3966, 0.7177, 0.4005, 0.7211, 0.4005, 0.7211, 0.3966, 0.7177, 0.3966, 0.7211, 0.3966, 0.7177, 0.3926, 0.7177, 0.3966, 0.7211, 0.3966, 0.7211, 0.3926, 0.7177, 0.3926, 0.7211, 0.3926, 0.7177, 0.3886, 0.7177, 0.3926, 0.7211, 0.3926, 0.7211, 0.3886, 0.7177, 0.3886, 0.7211, 0.3886, 0.7177, 0.3846, 0.7177, 0.3886, 0.7211, 0.3886, 0.7211, 0.3846, 0.7177, 0.3846, 0.7211, 0.3806, 0.7211, 0.3846, 0.7211, 0.3806, 0.7177, 0.3806, 0.7177, 0.3846, 0.7211, 0.3846, 0.7177, 0.3767, 0.7211, 0.3806, 0.7211, 0.3767, 0.7177, 0.3767, 0.7177, 0.3806, 0.7211, 0.3806, 0.7177, 0.4204, 0.7211, 0.4244, 0.7211, 0.4204, 0.7177, 0.4204, 0.7177, 0.4244, 0.7211, 0.4244, 0.7177, 0.4165, 0.7211, 0.4204, 0.7211, 0.4165, 0.7177, 0.4165, 0.7177, 0.4204, 0.7211, 0.4204, 0.7177, 0.4125, 0.7725, 0.4164, 0.7725, 0.4125, 0.7231, 0.4125, 0.7231, 0.4164, 0.7725, 0.4164, 0.7231, 0.4085, 0.7725, 0.4125, 0.7725, 0.4085, 0.7231, 0.4085, 0.7231, 0.4125, 0.7725, 0.4125, 0.7231, 0.4045, 0.7725, 0.4085, 0.7725, 0.4045, 0.7231, 0.4045, 0.7231, 0.4085, 0.7725, 0.4085, 0.7231, 0.4006, 0.7725, 0.4045, 0.7725, 0.4006, 0.7231, 0.4006, 0.7231, 0.4045, 0.7725, 0.4045, 0.7231, 0.4006, 0.7231, 0.3966, 0.7231, 0.4006, 0.7725, 0.4006, 0.7725, 0.3966, 0.7231, 0.3966, 0.7725, 0.3966, 0.7231, 0.3926, 0.7231, 0.3966, 0.7725, 0.3966, 0.7725, 0.3926, 0.7231, 0.3926, 0.7725, 0.3926, 0.7231, 0.3886, 0.7231, 0.3926, 0.7725, 0.3926, 0.7725, 0.3886, 0.7231, 0.3886, 0.7725, 0.3846, 0.7725, 0.3886, 0.7725, 0.3846, 0.7231, 0.3846, 0.7231, 0.3886, 0.7725, 0.3886, 0.7231, 0.3846, 0.7231, 0.3806, 0.7231, 0.3846, 0.7725, 0.3846, 0.7725, 0.3806, 0.7231, 0.3806, 0.7725, 0.3806, 0.7231, 0.3766, 0.7231, 0.3806, 0.7725, 0.3806, 0.7725, 0.3766, 0.7231, 0.3766, 0.7725, 0.4204, 0.7725, 0.4244, 0.7725, 0.4204, 0.7231, 0.4204, 0.7231, 0.4244, 0.7725, 0.4244, 0.7231, 0.4164, 0.7725, 0.4204, 0.7725, 0.4164, 0.7231, 0.4164, 0.7231, 0.4204, 0.7725, 0.4204, 0.7231, 0.4085, 0.7211, 0.4085, 0.7231, 0.4125, 0.7211, 0.4125, 0.7211, 0.4085, 0.7231, 0.4125, 0.7231, 0.4125, 0.7231, 0.4164, 0.7231, 0.4125, 0.7211, 0.4125, 0.7211, 0.4164, 0.7231, 0.4165, 0.7211, 0.4045, 0.7231, 0.4085, 0.7231, 0.4045, 0.7211, 0.4045, 0.7211, 0.4085, 0.7231, 0.4085, 0.7211, 0.4006, 0.7231, 0.4045, 0.7231, 0.4005, 0.7211, 0.4005, 0.7211, 0.4045, 0.7231, 0.4045, 0.7211, 0.4006, 0.7231, 0.4005, 0.7211, 0.3966, 0.7231, 0.3966, 0.7231, 0.4005, 0.7211, 0.3966, 0.7211, 0.4165, 0.7211, 0.4164, 0.7231, 0.4204, 0.7211, 0.4204, 0.7211, 0.4164, 0.7231, 0.4204, 0.7231, 0.4204, 0.7211, 0.4204, 0.7231, 0.4244, 0.7211, 0.4244, 0.7211, 0.4204, 0.7231, 0.4244, 0.7231, 0.3806, 0.7211, 0.3767, 0.7211, 0.3806, 0.7231, 0.3806, 0.7231, 0.3767, 0.7211, 0.3766, 0.7231, 0.3846, 0.7231, 0.3846, 0.7211, 0.3806, 0.7231, 0.3806, 0.7231, 0.3846, 0.7211, 0.3806, 0.7211, 0.3886, 0.7231, 0.3886, 0.7211, 0.3846, 0.7231, 0.3846, 0.7231, 0.3886, 0.7211, 0.3846, 0.7211, 0.3886, 0.7231, 0.3926, 0.7231, 0.3886, 0.7211, 0.3886, 0.7211, 0.3926, 0.7231, 0.3926, 0.7211, 0.3966, 0.7211, 0.3926, 0.7211, 0.3966, 0.7231, 0.3966, 0.7231, 0.3926, 0.7211, 0.3926, 0.7231, 0.4125, 0.9169, 0.4165, 0.9169, 0.4125, 0.7748, 0.4125, 0.7748, 0.4165, 0.9169, 0.4165, 0.7748, 0.4085, 0.7748, 0.4085, 0.9169, 0.4125, 0.7748, 0.4125, 0.7748, 0.4085, 0.9169, 0.4125, 0.9169, 0.4045, 0.9169, 0.4085, 0.9169, 0.4045, 0.7748, 0.4045, 0.7748, 0.4085, 0.9169, 0.4085, 0.7748, 0.4005, 0.9169, 0.4045, 0.9169, 0.4005, 0.7748, 0.4005, 0.7748, 0.4045, 0.9169, 0.4045, 0.7748, 0.4005, 0.9169, 0.4005, 0.7748, 0.3966, 0.9169, 0.3966, 0.9169, 0.4005, 0.7748, 0.3966, 0.7748, 0.3926, 0.9169, 0.3966, 0.9169, 0.3926, 0.7748, 0.3926, 0.7748, 0.3966, 0.9169, 0.3966, 0.7748, 0.3886, 0.9169, 0.3926, 0.9169, 0.3886, 0.7748, 0.3886, 0.7748, 0.3926, 0.9169, 0.3926, 0.7748, 0.3886, 0.9169, 0.3886, 0.7748, 0.3846, 0.9169, 0.3846, 0.9169, 0.3886, 0.7748, 0.3846, 0.7748, 0.3846, 0.9169, 0.3846, 0.7748, 0.3806, 0.9169, 0.3806, 0.9169, 0.3846, 0.7748, 0.3806, 0.7748, 0.3806, 0.7748, 0.3767, 0.7748, 0.3806, 0.9169, 0.3806, 0.9169, 0.3767, 0.7748, 0.3767, 0.9169, 0.4204, 0.7748, 0.4204, 0.9169, 0.4244, 0.7748, 0.4244, 0.7748, 0.4204, 0.9169, 0.4244, 0.9169, 0.4165, 0.7748, 0.4165, 0.9169, 0.4204, 0.7748, 0.4204, 0.7748, 0.4165, 0.9169, 0.4204, 0.9169, 0.4125, 0.7725, 0.4085, 0.7725, 0.4125, 0.7748, 0.4125, 0.7748, 0.4085, 0.7725, 0.4085, 0.7748, 0.4125, 0.7725, 0.4125, 0.7748, 0.4164, 0.7725, 0.4164, 0.7725, 0.4125, 0.7748, 0.4165, 0.7748, 0.4165, 0.7748, 0.4204, 0.7748, 0.4164, 0.7725, 0.4164, 0.7725, 0.4204, 0.7748, 0.4204, 0.7725, 0.4045, 0.7725, 0.4045, 0.7748, 0.4085, 0.7725, 0.4085, 0.7725, 0.4045, 0.7748, 0.4085, 0.7748, 0.4204, 0.7748, 0.4244, 0.7748, 0.4204, 0.7725, 0.4204, 0.7725, 0.4244, 0.7748, 0.4244, 0.7725, 0.3806, 0.7748, 0.3806, 0.7725, 0.3767, 0.7748, 0.3767, 0.7748, 0.3806, 0.7725, 0.3766, 0.7725, 0.3806, 0.7748, 0.3846, 0.7748, 0.3806, 0.7725, 0.3806, 0.7725, 0.3846, 0.7748, 0.3846, 0.7725, 0.3886, 0.7725, 0.3846, 0.7725, 0.3886, 0.7748, 0.3886, 0.7748, 0.3846, 0.7725, 0.3846, 0.7748, 0.3926, 0.7748, 0.3926, 0.7725, 0.3886, 0.7748, 0.3886, 0.7748, 0.3926, 0.7725, 0.3886, 0.7725, 0.3966, 0.7748, 0.3966, 0.7725, 0.3926, 0.7748, 0.3926, 0.7748, 0.3966, 0.7725, 0.3926, 0.7725, 0.4006, 0.7725, 0.3966, 0.7725, 0.4005, 0.7748, 0.4005, 0.7748, 0.3966, 0.7725, 0.3966, 0.7748, 0.4006, 0.7725, 0.4005, 0.7748, 0.4045, 0.7725, 0.4045, 0.7725, 0.4005, 0.7748, 0.4045, 0.7748, 0.4085, 0.9169, 0.4085, 0.9514, 0.4125, 0.9169, 0.4125, 0.9169, 0.4085, 0.9514, 0.4125, 0.9514, 0.4045, 0.9169, 0.4045, 0.9514, 0.4085, 0.9169, 0.4085, 0.9169, 0.4045, 0.9514, 0.4085, 0.9514, 0.4005, 0.9514, 0.4045, 0.9514, 0.4005, 0.9169, 0.4005, 0.9169, 0.4045, 0.9514, 0.4045, 0.9169, 0.4005, 0.9514, 0.4005, 0.9169, 0.3966, 0.9514, 0.3966, 0.9514, 0.4005, 0.9169, 0.3966, 0.9169, 0.3926, 0.9514, 0.3966, 0.9514, 0.3926, 0.9169, 0.3926, 0.9169, 0.3966, 0.9514, 0.3966, 0.9169, 0.3886, 0.9514, 0.3926, 0.9514, 0.3886, 0.9169, 0.3886, 0.9169, 0.3926, 0.9514, 0.3926, 0.9169, 0.3886, 0.9514, 0.3886, 0.9169, 0.3846, 0.9514, 0.3846, 0.9514, 0.3886, 0.9169, 0.3846, 0.9169, 0.3846, 0.9169, 0.3806, 0.9169, 0.3846, 0.9514, 0.3846, 0.9514, 0.3806, 0.9169, 0.3806, 0.9514, 0.3806, 0.9169, 0.3767, 0.9169, 0.3806, 0.9514, 0.3806, 0.9514, 0.3767, 0.9169, 0.3767, 0.9514, 0.4204, 0.9169, 0.4204, 0.9514, 0.4244, 0.9169, 0.4244, 0.9169, 0.4204, 0.9514, 0.4244, 0.9514, 0.4165, 0.9169, 0.4165, 0.9514, 0.4204, 0.9169, 0.4204, 0.9169, 0.4165, 0.9514, 0.4204, 0.9514, 0.4125, 0.9514, 0.4165, 0.9514, 0.4125, 0.9169, 0.4125, 0.9169, 0.4165, 0.9514, 0.4165, 0.9169, 0.4125, 0.9672, 0.4165, 0.9672, 0.4125, 0.9514, 0.4125, 0.9514, 0.4165, 0.9672, 0.4165, 0.9514, 0.4085, 0.9514, 0.4085, 0.9672, 0.4125, 0.9514, 0.4125, 0.9514, 0.4085, 0.9672, 0.4125, 0.9672, 0.4045, 0.9672, 0.4085, 0.9672, 0.4045, 0.9514, 0.4045, 0.9514, 0.4085, 0.9672, 0.4085, 0.9514, 0.4005, 0.9672, 0.4045, 0.9672, 0.4005, 0.9514, 0.4005, 0.9514, 0.4045, 0.9672, 0.4045, 0.9514, 0.4005, 0.9672, 0.4005, 0.9514, 0.3966, 0.9672, 0.3966, 0.9672, 0.4005, 0.9514, 0.3966, 0.9514, 0.3966, 0.9672, 0.3966, 0.9514, 0.3926, 0.9672, 0.3926, 0.9672, 0.3966, 0.9514, 0.3926, 0.9514, 0.3886, 0.9672, 0.3926, 0.9672, 0.3886, 0.9514, 0.3886, 0.9514, 0.3926, 0.9672, 0.3926, 0.9514, 0.3886, 0.9672, 0.3886, 0.9514, 0.3846, 0.9672, 0.3846, 0.9672, 0.3886, 0.9514, 0.3846, 0.9514, 0.3846, 0.9514, 0.3806, 0.9514, 0.3846, 0.9672, 0.3846, 0.9672, 0.3806, 0.9514, 0.3806, 0.9672, 0.3806, 0.9514, 0.3767, 0.9514, 0.3806, 0.9672, 0.3806, 0.9672, 0.3767, 0.9514, 0.3767, 0.9672, 0.4204, 0.9514, 0.4204, 0.9672, 0.4244, 0.9514, 0.4244, 0.9514, 0.4204, 0.9672, 0.4244, 0.9672, 0.4165, 0.9514, 0.4165, 0.9672, 0.4204, 0.9514, 0.4204, 0.9514, 0.4165, 0.9672, 0.4204, 0.9672, 0.4125, 0.985, 0.4165, 0.985, 0.4125, 0.9672, 0.4125, 0.9672, 0.4165, 0.985, 0.4165, 0.9672, 0.4085, 0.9672, 0.4085, 0.985, 0.4125, 0.9672, 0.4125, 0.9672, 0.4085, 0.985, 0.4125, 0.985, 0.4045, 0.985, 0.4085, 0.985, 0.4045, 0.9672, 0.4045, 0.9672, 0.4085, 0.985, 0.4085, 0.9672, 0.4005, 0.985, 0.4045, 0.985, 0.4005, 0.9672, 0.4005, 0.9672, 0.4045, 0.985, 0.4045, 0.9672, 0.4005, 0.985, 0.4005, 0.9672, 0.3966, 0.985, 0.3966, 0.985, 0.4005, 0.9672, 0.3966, 0.9672, 0.3966, 0.985, 0.3966, 0.9672, 0.3926, 0.985, 0.3926, 0.985, 0.3966, 0.9672, 0.3926, 0.9672, 0.3886, 0.985, 0.3926, 0.985, 0.3886, 0.9672, 0.3886, 0.9672, 0.3926, 0.985, 0.3926, 0.9672, 0.3886, 0.985, 0.3886, 0.9672, 0.3846, 0.985, 0.3846, 0.985, 0.3886, 0.9672, 0.3846, 0.9672, 0.3846, 0.9672, 0.3806, 0.9672, 0.3846, 0.985, 0.3846, 0.985, 0.3806, 0.9672, 0.3806, 0.985, 0.3806, 0.9672, 0.3767, 0.9672, 0.3806, 0.985, 0.3806, 0.985, 0.3767, 0.9672, 0.3767, 0.985, 0.4204, 0.9672, 0.4204, 0.985, 0.4244, 0.9672, 0.4244, 0.9672, 0.4204, 0.985, 0.4244, 0.985, 0.4165, 0.9672, 0.4165, 0.985, 0.4204, 0.9672, 0.4204, 0.9672, 0.4165, 0.985, 0.4204, 0.985, 0.4189, 0.7088, 0.4242, 0.4653, 0.4235, 0.4653, 0.4142, 0.4653, 0.4134, 0.4653, 0.4189, 0.7088, 0.4162, 0.4653, 0.4142, 0.4653, 0.4189, 0.7088, 0.4189, 0.4653, 0.4162, 0.4653, 0.4189, 0.7088, 0.4216, 0.4653, 0.4189, 0.4653, 0.4189, 0.7088, 0.4235, 0.4653, 0.4216, 0.4653, 0.4189, 0.7088, 0.4242, 0.4653, 0.4235, 0.4653, 0.4189, 0.7088, 0.4134, 0.4653, 0.4189, 0.7088, 0.4142, 0.4653, 0.4142, 0.4653, 0.4189, 0.7088, 0.4162, 0.4653, 0.4162, 0.4653, 0.4189, 0.7088, 0.4189, 0.4653, 0.4189, 0.7088, 0.4215, 0.4653, 0.4189, 0.4653, 0.4189, 0.7088, 0.4235, 0.4653, 0.4215, 0.4653, 0.3978, 0.7145, 0.4005, 0.715, 0.397, 0.7155, 0.397, 0.7155, 0.4005, 0.715, 0.4005, 0.7162, 0.4032, 0.7145, 0.4041, 0.7155, 0.4005, 0.715, 0.4005, 0.715, 0.4041, 0.7155, 0.4005, 0.7162, 0.4067, 0.7137, 0.4041, 0.7155, 0.4052, 0.7131, 0.4052, 0.7131, 0.4041, 0.7155, 0.4032, 0.7145, 0.4076, 0.7112, 0.4067, 0.7137, 0.4059, 0.7112, 0.4059, 0.7112, 0.4067, 0.7137, 0.4052, 0.7131, 0.4067, 0.7087, 0.4076, 0.7112, 0.4052, 0.7093, 0.4052, 0.7093, 0.4076, 0.7112, 0.4059, 0.7112, 0.4052, 0.7093, 0.4032, 0.7079, 0.4067, 0.7087, 0.4067, 0.7087, 0.4032, 0.7079, 0.4041, 0.7068, 0.4032, 0.7079, 0.4005, 0.7073, 0.4041, 0.7068, 0.4041, 0.7068, 0.4005, 0.7073, 0.4005, 0.7062, 0.4005, 0.7062, 0.4005, 0.7073, 0.397, 0.7068, 0.397, 0.7068, 0.4005, 0.7073, 0.3978, 0.7079, 0.397, 0.7068, 0.3978, 0.7079, 0.3944, 0.7087, 0.3944, 0.7087, 0.3978, 0.7079, 0.3959, 0.7093, 0.3951, 0.7112, 0.3935, 0.7112, 0.3959, 0.7093, 0.3959, 0.7093, 0.3935, 0.7112, 0.3944, 0.7087, 0.3959, 0.7131, 0.3944, 0.7137, 0.3951, 0.7112, 0.3951, 0.7112, 0.3944, 0.7137, 0.3935, 0.7112, 0.3978, 0.7145, 0.397, 0.7155, 0.3959, 0.7131, 0.3959, 0.7131, 0.397, 0.7155, 0.3944, 0.7137, 0.1968, 0.9453, 0.2158, 0.9291, 0.2233, 0.94, 0.1968, 0.9453, 0.1934, 0.9347, 0.2158, 0.9291, 0.1968, 0.9453, 0.1778, 0.9479, 0.1934, 0.9347, 0.1777, 0.9365, 0.1934, 0.9347, 0.1778, 0.9479, 0.1777, 0.9365, 0.1778, 0.9479, 0.1531, 0.9452, 0.157, 0.9347, 0.1777, 0.9365, 0.1531, 0.9452, 0.1257, 0.94, 0.157, 0.9347, 0.1177, 0.9485, 0.1177, 0.9485, 0.157, 0.9347, 0.1531, 0.9452, 0.1337, 0.9291, 0.157, 0.9347, 0.1257, 0.94, 0.1337, 0.9291, 0.1257, 0.94, 0.1036, 0.9305, 0.1131, 0.9211, 0.1337, 0.9291, 0.1036, 0.9305, 0.1131, 0.9211, 0.1036, 0.9305, 0.09131, 0.9222, 0.1035, 0.9148, 0.1131, 0.9211, 0.09131, 0.9222, 0.1101, 0.8063, 0.1067, 0.8044, 0.1118, 0.7939, 0.1151, 0.7966, 0.1101, 0.8063, 0.1118, 0.7939, 0.1151, 0.7966, 0.1118, 0.7939, 0.1219, 0.7835, 0.1151, 0.7966, 0.1219, 0.7835, 0.1252, 0.7856, 0.1252, 0.7856, 0.1219, 0.7835, 0.1363, 0.7705, 0.1412, 0.7736, 0.1252, 0.7856, 0.1363, 0.7705, 0.2854, 0.8652, 0.2752, 0.8677, 0.2702, 0.8236, 0.2752, 0.8677, 0.2603, 0.8279, 0.2702, 0.8236, 0.2538, 0.8104, 0.2618, 0.8068, 0.2603, 0.8279, 0.2603, 0.8279, 0.2618, 0.8068, 0.2702, 0.8236, 0.2618, 0.8068, 0.2437, 0.7966, 0.2494, 0.792, 0.2538, 0.8104, 0.2437, 0.7966, 0.2618, 0.8068, 0.2494, 0.792, 0.2295, 0.7856, 0.2616, 0.7828, 0.2616, 0.7828, 0.2295, 0.7856, 0.2377, 0.7808, 0.2437, 0.7966, 0.2295, 0.7856, 0.2494, 0.792, 0.2106, 0.9234, 0.2158, 0.9291, 0.1911, 0.9273, 0.1911, 0.9273, 0.2158, 0.9291, 0.1934, 0.9347, 0.1777, 0.9365, 0.1911, 0.9273, 0.1934, 0.9347, 0.1777, 0.9289, 0.1911, 0.9273, 0.1777, 0.9365, 0.1777, 0.9289, 0.1777, 0.9365, 0.157, 0.9347, 0.1598, 0.9273, 0.1777, 0.9289, 0.157, 0.9347, 0.1598, 0.9273, 0.157, 0.9347, 0.1383, 0.9234, 0.1383, 0.9234, 0.157, 0.9347, 0.1337, 0.9291, 0.2538, 0.8104, 0.2373, 0.7994, 0.2437, 0.7966, 0.2451, 0.8129, 0.2373, 0.7994, 0.2538, 0.8104, 0.2373, 0.7994, 0.2255, 0.7881, 0.2437, 0.7966, 0.2437, 0.7966, 0.2255, 0.7881, 0.2295, 0.7856, 0.2719, 0.8773, 0.2752, 0.8677, 0.2878, 0.8764, 0.2878, 0.8764, 0.2752, 0.8677, 0.2854, 0.8652, 0.2516, 0.8402, 0.2451, 0.8129, 0.2649, 0.8554, 0.2649, 0.8554, 0.2451, 0.8129, 0.2603, 0.8279, 0.2451, 0.8129, 0.2538, 0.8104, 0.2603, 0.8279, 0.1383, 0.9234, 0.1337, 0.9291, 0.1131, 0.9211, 0.1005, 0.9048, 0.1035, 0.9148, 0.07976, 0.9101, 0.1035, 0.9148, 0.09131, 0.9222, 0.07976, 0.9101, 0.1659, 0.9207, 0.1773, 0.92, 0.1777, 0.9289, 0.1659, 0.9207, 0.1777, 0.9289, 0.1598, 0.9273, 0.1777, 0.9289, 0.1773, 0.92, 0.1911, 0.9273, 0.1911, 0.9273, 0.1773, 0.92, 0.19, 0.9207, 0.19, 0.9207, 0.2031, 0.921, 0.1911, 0.9273, 0.1911, 0.9273, 0.2031, 0.921, 0.2106, 0.9234, 0.1659, 0.9207, 0.1598, 0.9273, 0.1383, 0.9234, 0.142, 0.9195, 0.1659, 0.9207, 0.1383, 0.9234, 0.1199, 0.9166, 0.142, 0.9195, 0.1131, 0.9211, 0.142, 0.9195, 0.1383, 0.9234, 0.1131, 0.9211, 0.1199, 0.9166, 0.1131, 0.9211, 0.1035, 0.9148, 0.1109, 0.9118, 0.1199, 0.9166, 0.1035, 0.9148, 0.1109, 0.9118, 0.1035, 0.9148, 0.1005, 0.9048, 0.1005, 0.9048, 0.07976, 0.9101, 0.0777, 0.8967, 0.09558, 0.8962, 0.1005, 0.9048, 0.07559, 0.8856, 0.07559, 0.8856, 0.1005, 0.9048, 0.0777, 0.8967, 0.09227, 0.8871, 0.09558, 0.8962, 0.07559, 0.8856, 0.09227, 0.8871, 0.07559, 0.8856, 0.09068, 0.8781, 0.09068, 0.8781, 0.07559, 0.8856, 0.07599, 0.8764, 0.09097, 0.8677, 0.09068, 0.8781, 0.07912, 0.8652, 0.09068, 0.8781, 0.07599, 0.8764, 0.07912, 0.8652, 0.1017, 0.8458, 0.09097, 0.8677, 0.1067, 0.8044, 0.1067, 0.8044, 0.09097, 0.8677, 0.09027, 0.8354, 0.09097, 0.8677, 0.07912, 0.8652, 0.09027, 0.8354, 0.1101, 0.8063, 0.1017, 0.8458, 0.1067, 0.8044, 0.2666, 0.8679, 0.2649, 0.8554, 0.2752, 0.8677, 0.2752, 0.8677, 0.2649, 0.8554, 0.2603, 0.8279, 0.2847, 0.8967, 0.2707, 0.896, 0.2878, 0.8856, 0.2878, 0.8856, 0.2707, 0.896, 0.2742, 0.8864, 0.2742, 0.8864, 0.2719, 0.8773, 0.2878, 0.8764, 0.2878, 0.8856, 0.2742, 0.8864, 0.2878, 0.8764, 0.2637, 0.9057, 0.2707, 0.896, 0.2847, 0.8967, 0.2776, 0.9101, 0.2637, 0.9057, 0.2847, 0.8967, 0.2637, 0.9057, 0.2776, 0.9101, 0.2491, 0.9142, 0.2491, 0.9142, 0.2776, 0.9101, 0.2604, 0.9222, 0.2286, 0.9179, 0.2379, 0.9168, 0.2433, 0.9305, 0.2379, 0.9168, 0.2491, 0.9142, 0.2433, 0.9305, 0.2433, 0.9305, 0.2491, 0.9142, 0.2604, 0.9222, 0.2233, 0.94, 0.2158, 0.9291, 0.2433, 0.9305, 0.2719, 0.8773, 0.2666, 0.8679, 0.2752, 0.8677, 0.2106, 0.9234, 0.2031, 0.921, 0.2286, 0.9179, 0.2158, 0.9291, 0.2286, 0.9179, 0.2433, 0.9305, 0.2106, 0.9234, 0.2286, 0.9179, 0.2158, 0.9291, 0.2424, 0.7418, 0.2195, 0.7413, 0.2227, 0.7354, 0.2387, 0.7488, 0.2195, 0.7413, 0.2424, 0.7418, 0.2591, 0.7522, 0.2387, 0.7488, 0.2424, 0.7418, 0.2554, 0.7602, 0.2387, 0.7488, 0.2591, 0.7522, 0.2554, 0.7602, 0.2591, 0.7522, 0.2711, 0.7723, 0.2711, 0.7723, 0.2591, 0.7522, 0.2766, 0.7655, 0.2711, 0.7723, 0.2766, 0.7655, 0.2842, 0.7879, 0.2842, 0.7879, 0.2766, 0.7655, 0.2913, 0.7822, 0.2842, 0.7879, 0.2913, 0.7822, 0.2936, 0.8025, 0.2936, 0.8025, 0.2913, 0.7822, 0.3003, 0.7964, 0.3306, 0.8498, 0.2936, 0.8025, 0.344, 0.8477, 0.344, 0.8477, 0.2936, 0.8025, 0.3003, 0.7964, 0.3479, 0.8611, 0.3341, 0.8617, 0.344, 0.8477, 0.344, 0.8477, 0.3341, 0.8617, 0.3306, 0.8498, 0.3309, 0.8821, 0.3341, 0.8617, 0.3479, 0.8611, 0.346, 0.8831, 0.3309, 0.8821, 0.3479, 0.8611, 0.3237, 0.9023, 0.3309, 0.8821, 0.346, 0.8831, 0.3358, 0.9061, 0.3237, 0.9023, 0.346, 0.8831, 0.3213, 0.9271, 0.3237, 0.9023, 0.3358, 0.9061, 0.3088, 0.9222, 0.3237, 0.9023, 0.3213, 0.9271, 0.2979, 0.9452, 0.3088, 0.9222, 0.3213, 0.9271, 0.2874, 0.9386, 0.2965, 0.9177, 0.2979, 0.9452, 0.2979, 0.9452, 0.2965, 0.9177, 0.3088, 0.9222, 0.272, 0.9592, 0.2641, 0.952, 0.2979, 0.9452, 0.2641, 0.952, 0.2874, 0.9386, 0.2979, 0.9452, 0.2641, 0.952, 0.272, 0.9592, 0.2405, 0.9619, 0.2405, 0.9619, 0.272, 0.9592, 0.2469, 0.9699, 0.2405, 0.9619, 0.2469, 0.9699, 0.2044, 0.9694, 0.2044, 0.9694, 0.2469, 0.9699, 0.207, 0.9779, 0.178, 0.9741, 0.2044, 0.9694, 0.1781, 0.9831, 0.1781, 0.9831, 0.2044, 0.9694, 0.207, 0.9779, 0.1437, 0.9694, 0.178, 0.9741, 0.1404, 0.9779, 0.1404, 0.9779, 0.178, 0.9741, 0.1781, 0.9831, 0.1437, 0.9694, 0.1404, 0.9779, 0.1075, 0.9619, 0.1075, 0.9619, 0.1404, 0.9779, 0.1017, 0.9699, 0.1075, 0.9619, 0.1017, 0.9699, 0.08141, 0.952, 0.08141, 0.952, 0.1017, 0.9699, 0.07373, 0.9592, 0.08141, 0.952, 0.07373, 0.9592, 0.05634, 0.9452, 0.06636, 0.9386, 0.08141, 0.952, 0.05634, 0.9452, 0.06636, 0.9386, 0.05634, 0.9452, 0.04873, 0.9222, 0.04873, 0.9222, 0.05634, 0.9452, 0.03703, 0.9271, 0.04873, 0.9222, 0.03703, 0.9271, 0.02158, 0.9061, 0.03584, 0.9023, 0.04873, 0.9222, 0.02158, 0.9061, 0.0293, 0.8821, 0.03584, 0.9023, 0.01482, 0.8831, 0.01482, 0.8831, 0.03584, 0.9023, 0.02158, 0.9061, 0.02831, 0.8617, 0.01482, 0.8831, 0.01482, 0.8611, 0.0293, 0.8821, 0.01482, 0.8831, 0.02831, 0.8617, 0.03181, 0.8498, 0.02831, 0.8617, 0.01868, 0.8477, 0.01868, 0.8477, 0.02831, 0.8617, 0.01482, 0.8611, 0.03181, 0.8498, 0.01868, 0.8477, 0.07088, 0.8025, 0.07088, 0.8025, 0.01868, 0.8477, 0.06464, 0.7964, 0.07088, 0.8025, 0.06464, 0.7964, 0.0777, 0.7756, 0.08327, 0.7816, 0.07088, 0.8025, 0.0777, 0.7756, 0.08327, 0.7816, 0.0777, 0.7756, 0.09202, 0.7723, 0.09202, 0.7723, 0.0777, 0.7756, 0.08772, 0.7655, 0.09202, 0.7723, 0.08772, 0.7655, 0.1073, 0.7602, 0.1073, 0.7602, 0.08772, 0.7655, 0.1044, 0.7522, 0.1073, 0.7602, 0.1044, 0.7522, 0.1219, 0.7418, 0.1244, 0.7488, 0.1073, 0.7602, 0.1219, 0.7418, 0.202, 0.9609, 0.2044, 0.9694, 0.1779, 0.9654, 0.1779, 0.9654, 0.2044, 0.9694, 0.178, 0.9741, 0.1779, 0.9654, 0.178, 0.9741, 0.147, 0.961, 0.147, 0.961, 0.178, 0.9741, 0.1437, 0.9694, 0.2351, 0.9543, 0.2405, 0.9619, 0.202, 0.9609, 0.202, 0.9609, 0.2405, 0.9619, 0.2044, 0.9694, 0.147, 0.961, 0.1437, 0.9694, 0.1133, 0.9543, 0.1133, 0.9543, 0.1437, 0.9694, 0.1075, 0.9619, 0.1133, 0.9543, 0.1075, 0.9619, 0.08919, 0.9451, 0.08919, 0.9451, 0.1075, 0.9619, 0.08141, 0.952, 0.2569, 0.9451, 0.2641, 0.952, 0.2351, 0.9543, 0.2351, 0.9543, 0.2641, 0.952, 0.2405, 0.9619, 0.2782, 0.9328, 0.2874, 0.9386, 0.2569, 0.9451, 0.2569, 0.9451, 0.2874, 0.9386, 0.2641, 0.952, 0.2782, 0.9328, 0.2965, 0.9177, 0.2874, 0.9386, 0.08919, 0.9451, 0.08141, 0.952, 0.06636, 0.9386, 0.07633, 0.9328, 0.08919, 0.9451, 0.06636, 0.9386, 0.07633, 0.9328, 0.06636, 0.9386, 0.06018, 0.9177, 0.06018, 0.9177, 0.06636, 0.9386, 0.04873, 0.9222, 0.06018, 0.9177, 0.04873, 0.9222, 0.03584, 0.9023, 0.04938, 0.8998, 0.06018, 0.9177, 0.03584, 0.9023, 0.3088, 0.9222, 0.3116, 0.8998, 0.3237, 0.9023, 0.2965, 0.9177, 0.3116, 0.8998, 0.3088, 0.9222, 0.3237, 0.9023, 0.3162, 0.882, 0.3309, 0.8821, 0.3116, 0.8998, 0.3162, 0.882, 0.3237, 0.9023, 0.3309, 0.8821, 0.3171, 0.8663, 0.3341, 0.8617, 0.3162, 0.882, 0.3171, 0.8663, 0.3309, 0.8821, 0.04938, 0.8998, 0.03584, 0.9023, 0.0293, 0.8821, 0.04557, 0.8817, 0.04938, 0.8998, 0.0293, 0.8821, 0.0293, 0.8821, 0.02831, 0.8617, 0.04557, 0.8817, 0.04557, 0.8663, 0.04557, 0.8817, 0.02831, 0.8617, 0.05966, 0.8584, 0.03181, 0.8498, 0.07905, 0.8257, 0.07905, 0.8257, 0.03181, 0.8498, 0.07088, 0.8025, 0.07905, 0.8257, 0.07088, 0.8025, 0.08327, 0.7816, 0.09525, 0.7925, 0.07905, 0.8257, 0.08327, 0.7816, 0.09525, 0.7925, 0.08327, 0.7816, 0.09202, 0.7723, 0.1015, 0.7828, 0.09525, 0.7925, 0.09202, 0.7723, 0.1015, 0.7828, 0.09202, 0.7723, 0.1073, 0.7602, 0.1132, 0.7706, 0.1015, 0.7828, 0.1073, 0.7602, 0.1132, 0.7706, 0.1073, 0.7602, 0.1244, 0.7488, 0.1298, 0.7582, 0.1132, 0.7706, 0.1244, 0.7488, 0.1465, 0.7441, 0.1244, 0.7488, 0.145, 0.7365, 0.1298, 0.7582, 0.1244, 0.7488, 0.1465, 0.7441, 0.3306, 0.8498, 0.2809, 0.815, 0.2936, 0.8025, 0.304, 0.8584, 0.2809, 0.815, 0.3171, 0.8663, 0.3171, 0.8663, 0.2809, 0.815, 0.3306, 0.8498, 0.2712, 0.7982, 0.2616, 0.7828, 0.2936, 0.8025, 0.2936, 0.8025, 0.2616, 0.7828, 0.2842, 0.7879, 0.2809, 0.815, 0.2618, 0.8068, 0.2936, 0.8025, 0.2936, 0.8025, 0.2618, 0.8068, 0.2712, 0.7982, 0.2842, 0.7879, 0.2616, 0.7828, 0.2711, 0.7723, 0.2466, 0.7706, 0.2554, 0.7602, 0.2616, 0.7828, 0.2616, 0.7828, 0.2554, 0.7602, 0.2711, 0.7723, 0.2554, 0.7602, 0.2312, 0.7582, 0.2387, 0.7488, 0.2466, 0.7706, 0.223, 0.7674, 0.2554, 0.7602, 0.2554, 0.7602, 0.223, 0.7674, 0.2312, 0.7582, 0.2387, 0.7488, 0.2158, 0.7511, 0.2195, 0.7413, 0.2312, 0.7582, 0.2158, 0.7511, 0.2387, 0.7488, 0.3073, 0.8705, 0.304, 0.8584, 0.3171, 0.8663, 0.3073, 0.8705, 0.3171, 0.8663, 0.3067, 0.8828, 0.3067, 0.8828, 0.3171, 0.8663, 0.3162, 0.882, 0.3014, 0.8987, 0.3067, 0.8828, 0.3116, 0.8998, 0.3116, 0.8998, 0.3067, 0.8828, 0.3162, 0.882, 0.2965, 0.9177, 0.2885, 0.9142, 0.3116, 0.8998, 0.2885, 0.9142, 0.3014, 0.8987, 0.3116, 0.8998, 0.2782, 0.9328, 0.2885, 0.9142, 0.2965, 0.9177, 0.2717, 0.9286, 0.2885, 0.9142, 0.2782, 0.9328, 0.2717, 0.9286, 0.2782, 0.9328, 0.2519, 0.9399, 0.2519, 0.9399, 0.2782, 0.9328, 0.2569, 0.9451, 0.2309, 0.9485, 0.2519, 0.9399, 0.2351, 0.9543, 0.2351, 0.9543, 0.2519, 0.9399, 0.2569, 0.9451, 0.2309, 0.9485, 0.2351, 0.9543, 0.202, 0.9609, 0.2002, 0.9549, 0.202, 0.9609, 0.1779, 0.9654, 0.1778, 0.9592, 0.1779, 0.9654, 0.147, 0.961, 0.1491, 0.955, 0.147, 0.961, 0.1133, 0.9543, 0.1177, 0.9485, 0.1133, 0.9543, 0.08919, 0.9451, 0.09456, 0.9399, 0.1177, 0.9485, 0.08919, 0.9451, 0.09456, 0.9399, 0.08919, 0.9451, 0.07633, 0.9328, 0.08185, 0.9286, 0.09456, 0.9399, 0.07633, 0.9328, 0.08185, 0.9286, 0.07633, 0.9328, 0.06678, 0.9142, 0.06678, 0.9142, 0.07633, 0.9328, 0.06018, 0.9177, 0.05889, 0.8987, 0.06678, 0.9142, 0.06018, 0.9177, 0.05889, 0.8987, 0.06018, 0.9177, 0.04938, 0.8998, 0.05889, 0.8987, 0.04938, 0.8998, 0.05509, 0.8828, 0.05509, 0.8828, 0.04938, 0.8998, 0.04557, 0.8817, 0.04557, 0.8663, 0.05509, 0.8705, 0.04557, 0.8817, 0.04557, 0.8817, 0.05509, 0.8705, 0.05509, 0.8828, 0.05966, 0.8584, 0.05509, 0.8705, 0.03181, 0.8498, 0.03181, 0.8498, 0.05509, 0.8705, 0.04557, 0.8663, 0.04557, 0.8663, 0.02831, 0.8617, 0.03181, 0.8498, 0.3341, 0.8617, 0.3171, 0.8663, 0.3306, 0.8498, 0.2854, 0.8652, 0.304, 0.8584, 0.2878, 0.8764, 0.2878, 0.8764, 0.304, 0.8584, 0.3073, 0.8705, 0.3067, 0.8828, 0.2878, 0.8764, 0.3073, 0.8705, 0.2878, 0.8856, 0.2878, 0.8764, 0.3067, 0.8828, 0.2878, 0.8856, 0.3067, 0.8828, 0.2847, 0.8967, 0.2847, 0.8967, 0.3067, 0.8828, 0.3014, 0.8987, 0.2885, 0.9142, 0.2847, 0.8967, 0.3014, 0.8987, 0.2776, 0.9101, 0.2847, 0.8967, 0.2885, 0.9142, 0.2717, 0.9286, 0.2776, 0.9101, 0.2885, 0.9142, 0.2604, 0.9222, 0.2776, 0.9101, 0.2717, 0.9286, 0.2519, 0.9399, 0.2604, 0.9222, 0.2717, 0.9286, 0.2433, 0.9305, 0.2604, 0.9222, 0.2519, 0.9399, 0.2309, 0.9485, 0.2433, 0.9305, 0.2519, 0.9399, 0.2233, 0.94, 0.2433, 0.9305, 0.2309, 0.9485, 0.2002, 0.9549, 0.2233, 0.94, 0.2309, 0.9485, 0.1968, 0.9453, 0.2233, 0.94, 0.2002, 0.9549, 0.1778, 0.9479, 0.1968, 0.9453, 0.1778, 0.9592, 0.1778, 0.9479, 0.1778, 0.9592, 0.1491, 0.955, 0.1177, 0.9485, 0.1531, 0.9452, 0.1491, 0.955, 0.1257, 0.94, 0.1177, 0.9485, 0.1036, 0.9305, 0.1036, 0.9305, 0.1177, 0.9485, 0.09456, 0.9399, 0.1036, 0.9305, 0.09456, 0.9399, 0.08185, 0.9286, 0.09131, 0.9222, 0.1036, 0.9305, 0.08185, 0.9286, 0.09131, 0.9222, 0.08185, 0.9286, 0.06678, 0.9142, 0.07976, 0.9101, 0.09131, 0.9222, 0.06678, 0.9142, 0.07976, 0.9101, 0.06678, 0.9142, 0.0777, 0.8967, 0.0777, 0.8967, 0.06678, 0.9142, 0.05889, 0.8987, 0.0777, 0.8967, 0.05889, 0.8987, 0.07559, 0.8856, 0.07559, 0.8856, 0.05889, 0.8987, 0.05509, 0.8828, 0.07559, 0.8856, 0.05509, 0.8828, 0.05509, 0.8705, 0.07599, 0.8764, 0.07559, 0.8856, 0.05509, 0.8705, 0.07599, 0.8764, 0.05509, 0.8705, 0.05966, 0.8584, 0.07912, 0.8652, 0.07599, 0.8764, 0.05966, 0.8584, 0.09027, 0.8354, 0.07905, 0.8257, 0.09525, 0.7925, 0.1067, 0.8044, 0.09027, 0.8354, 0.09525, 0.7925, 0.1067, 0.8044, 0.09525, 0.7925, 0.1015, 0.7828, 0.1118, 0.7939, 0.1067, 0.8044, 0.1015, 0.7828, 0.1118, 0.7939, 0.1015, 0.7828, 0.1219, 0.7835, 0.1219, 0.7835, 0.1015, 0.7828, 0.1132, 0.7706, 0.1219, 0.7835, 0.1132, 0.7706, 0.1298, 0.7582, 0.1363, 0.7705, 0.1219, 0.7835, 0.1298, 0.7582, 0.1363, 0.7705, 0.1298, 0.7582, 0.1478, 0.756, 0.1478, 0.756, 0.1298, 0.7582, 0.1465, 0.7441, 0.2702, 0.8236, 0.2809, 0.815, 0.2854, 0.8652, 0.2854, 0.8652, 0.2809, 0.815, 0.304, 0.8584, 0.2702, 0.8236, 0.2618, 0.8068, 0.2809, 0.815, 0.2712, 0.7982, 0.2494, 0.792, 0.2616, 0.7828, 0.2618, 0.8068, 0.2494, 0.792, 0.2712, 0.7982, 0.2616, 0.7828, 0.2377, 0.7808, 0.2466, 0.7706, 0.2377, 0.7808, 0.223, 0.7674, 0.2466, 0.7706, 0.2312, 0.7582, 0.2105, 0.7591, 0.2158, 0.7511, 0.223, 0.7674, 0.2105, 0.7591, 0.2312, 0.7582, 0.149, 0.7672, 0.1363, 0.7705, 0.1478, 0.756, 0.149, 0.7672, 0.1412, 0.7736, 0.1363, 0.7705, 0.2377, 0.7808, 0.2149, 0.7736, 0.223, 0.7674, 0.2295, 0.7856, 0.2149, 0.7736, 0.2377, 0.7808, 0.2105, 0.7591, 0.2005, 0.7672, 0.2012, 0.7549, 0.2195, 0.7413, 0.2023, 0.7441, 0.2227, 0.7354, 0.2227, 0.7354, 0.2023, 0.7441, 0.2036, 0.7365, 0.2036, 0.7365, 0.2045, 0.7319, 0.2227, 0.7354, 0.145, 0.7365, 0.1244, 0.7488, 0.1437, 0.7319, 0.1437, 0.7319, 0.1244, 0.7488, 0.1219, 0.7418, 0.1437, 0.7319, 0.1219, 0.7418, 0.1437, 0.7292, 0.2227, 0.7354, 0.2045, 0.7319, 0.2045, 0.7292, 0.2149, 0.7736, 0.2005, 0.7672, 0.223, 0.7674, 0.223, 0.7674, 0.2005, 0.7672, 0.2105, 0.7591, 0.2105, 0.7591, 0.2012, 0.7549, 0.2158, 0.7511, 0.2158, 0.7511, 0.2012, 0.7549, 0.2023, 0.7441, 0.2158, 0.7511, 0.2023, 0.7441, 0.2195, 0.7413, 0.1163, 0.8091, 0.1101, 0.8063, 0.1151, 0.7966, 0.121, 0.7994, 0.1163, 0.8091, 0.1151, 0.7966, 0.133, 0.7881, 0.121, 0.7994, 0.1151, 0.7966, 0.1151, 0.7966, 0.1252, 0.7856, 0.133, 0.7881, 0.1459, 0.7745, 0.133, 0.7881, 0.1412, 0.7736, 0.1412, 0.7736, 0.133, 0.7881, 0.1252, 0.7856, 0.149, 0.7756, 0.133, 0.7881, 0.1459, 0.7745, 0.1459, 0.7745, 0.1412, 0.7736, 0.149, 0.7672, 0.149, 0.7756, 0.1459, 0.7745, 0.149, 0.7672, 0.2043, 0.7745, 0.2005, 0.7756, 0.2005, 0.7672, 0.2149, 0.7736, 0.2043, 0.7745, 0.2005, 0.7672, 0.2255, 0.7881, 0.2164, 0.7931, 0.2149, 0.7736, 0.2149, 0.7736, 0.2164, 0.7931, 0.2043, 0.7745, 0.2295, 0.7856, 0.2255, 0.7881, 0.2149, 0.7736, 0.07912, 0.8652, 0.05966, 0.8584, 0.09027, 0.8354, 0.09027, 0.8354, 0.05966, 0.8584, 0.07905, 0.8257, 0.1163, 0.8091, 0.1017, 0.8458, 0.1101, 0.8063, 0.149, 0.8127, 0.1468, 0.824, 0.1314, 0.8192, 0.149, 0.8127, 0.1314, 0.8192, 0.1507, 0.7944, 0.1507, 0.7944, 0.1314, 0.8192, 0.133, 0.8085, 0.133, 0.8085, 0.1314, 0.8192, 0.1163, 0.8091, 0.133, 0.8085, 0.1163, 0.8091, 0.133, 0.7881, 0.133, 0.7881, 0.1163, 0.8091, 0.121, 0.7994, 0.1408, 0.7931, 0.133, 0.8085, 0.133, 0.7881, 0.1777, 0.8152, 0.1712, 0.8143, 0.1777, 0.7996, 0.1839, 0.8143, 0.1777, 0.8152, 0.1952, 0.7966, 0.1952, 0.7966, 0.1777, 0.8152, 0.1777, 0.7996, 0.1712, 0.8143, 0.16, 0.8133, 0.1777, 0.7996, 0.1839, 0.8143, 0.1952, 0.7966, 0.1846, 0.8252, 0.1846, 0.8252, 0.1952, 0.7966, 0.1929, 0.8133, 0.16, 0.8133, 0.149, 0.8127, 0.1543, 0.7966, 0.1507, 0.7944, 0.133, 0.8085, 0.1408, 0.7931, 0.2069, 0.8127, 0.1929, 0.8133, 0.1952, 0.7966, 0.2069, 0.8127, 0.1952, 0.7966, 0.2054, 0.7945, 0.2054, 0.7945, 0.1952, 0.7966, 0.1986, 0.7944, 0.2069, 0.8127, 0.2054, 0.7945, 0.2219, 0.8085, 0.2219, 0.8085, 0.2054, 0.7945, 0.2164, 0.7931, 0.2164, 0.7931, 0.2255, 0.7881, 0.2373, 0.7994, 0.2219, 0.8085, 0.2164, 0.7931, 0.2451, 0.8129, 0.2451, 0.8129, 0.2164, 0.7931, 0.2373, 0.7994, 0.149, 0.7756, 0.1408, 0.7931, 0.133, 0.7881, 0.149, 0.7905, 0.1507, 0.7944, 0.1408, 0.7931, 0.149, 0.7849, 0.149, 0.7905, 0.1408, 0.7931, 0.149, 0.7849, 0.1408, 0.7931, 0.149, 0.7756, 0.2054, 0.7945, 0.2005, 0.7905, 0.2005, 0.7849, 0.2054, 0.7945, 0.1986, 0.7944, 0.2005, 0.7905, 0.2005, 0.7849, 0.2005, 0.7756, 0.2043, 0.7745, 0.2299, 0.8277, 0.2219, 0.8085, 0.2451, 0.8129, 0.1777, 0.7996, 0.16, 0.8133, 0.1543, 0.7966, 0.1543, 0.7966, 0.149, 0.8127, 0.1507, 0.7944, 0.2164, 0.7931, 0.2005, 0.7849, 0.2043, 0.7745, 0.1146, 0.8353, 0.1163, 0.8091, 0.1267, 0.8281, 0.1314, 0.8192, 0.1267, 0.8281, 0.1163, 0.8091, 0.1468, 0.824, 0.1267, 0.8281, 0.1314, 0.8192, 0.16, 0.8133, 0.1595, 0.8233, 0.149, 0.8127, 0.149, 0.8127, 0.1595, 0.8233, 0.1468, 0.824, 0.1712, 0.8249, 0.1595, 0.8233, 0.16, 0.8133, 0.1712, 0.8143, 0.1712, 0.8249, 0.16, 0.8133, 0.1773, 0.8267, 0.1712, 0.8143, 0.1777, 0.8152, 0.1773, 0.8267, 0.1712, 0.8249, 0.1712, 0.8143, 0.1846, 0.8252, 0.1773, 0.8267, 0.1839, 0.8143, 0.1773, 0.8267, 0.1777, 0.8152, 0.1839, 0.8143, 0.1934, 0.8235, 0.1846, 0.8252, 0.1929, 0.8133, 0.1934, 0.8235, 0.1929, 0.8133, 0.2069, 0.8127, 0.1934, 0.8235, 0.2069, 0.8127, 0.2082, 0.8225, 0.2212, 0.8245, 0.2082, 0.8225, 0.2219, 0.8085, 0.2082, 0.8225, 0.2069, 0.8127, 0.2219, 0.8085, 0.2453, 0.8444, 0.2276, 0.8324, 0.2516, 0.8402, 0.2516, 0.8402, 0.2276, 0.8324, 0.2299, 0.8277, 0.2276, 0.8324, 0.2453, 0.8444, 0.2256, 0.8369, 0.2256, 0.8369, 0.2453, 0.8444, 0.2381, 0.8464, 0.2274, 0.8426, 0.2256, 0.8369, 0.2318, 0.8454, 0.2318, 0.8454, 0.2256, 0.8369, 0.2381, 0.8464, 0.2516, 0.8402, 0.2299, 0.8277, 0.2451, 0.8129, 0.2212, 0.8245, 0.2219, 0.8085, 0.2299, 0.8277, 0.2054, 0.7945, 0.2005, 0.7849, 0.2164, 0.7931, 0.1094, 0.9014, 0.1051, 0.9034, 0.1042, 0.8946, 0.1042, 0.8946, 0.1051, 0.9034, 0.1004, 0.8954, 0.1004, 0.8954, 0.0973, 0.8868, 0.1042, 0.8946, 0.1042, 0.8946, 0.0973, 0.8868, 0.1034, 0.8866, 0.1034, 0.8866, 0.0973, 0.8868, 0.1056, 0.8788, 0.1056, 0.8788, 0.0973, 0.8868, 0.0958, 0.8783, 0.1056, 0.8788, 0.0958, 0.8783, 0.1118, 0.8712, 0.1118, 0.8712, 0.0958, 0.8783, 0.1062, 0.8479, 0.1062, 0.8479, 0.0958, 0.8783, 0.09607, 0.8686, 0.1253, 0.8659, 0.1118, 0.8712, 0.1183, 0.8381, 0.1183, 0.8381, 0.1118, 0.8712, 0.1062, 0.8479, 0.1253, 0.8659, 0.1183, 0.8381, 0.1408, 0.8659, 0.1408, 0.8659, 0.1183, 0.8381, 0.1297, 0.8313, 0.1408, 0.8659, 0.1297, 0.8313, 0.1606, 0.8267, 0.1606, 0.8267, 0.1297, 0.8313, 0.1486, 0.8274, 0.1666, 0.9184, 0.1441, 0.9172, 0.1463, 0.9071, 0.1273, 0.9083, 0.1463, 0.9071, 0.1233, 0.9146, 0.1233, 0.9146, 0.1463, 0.9071, 0.1441, 0.9172, 0.1179, 0.9065, 0.1273, 0.9083, 0.1148, 0.9101, 0.1148, 0.9101, 0.1273, 0.9083, 0.1233, 0.9146, 0.1094, 0.9014, 0.1179, 0.9065, 0.1051, 0.9034, 0.1051, 0.9034, 0.1179, 0.9065, 0.1148, 0.9101, 0.2016, 0.9187, 0.1892, 0.9184, 0.213, 0.9137, 0.213, 0.9137, 0.1892, 0.9184, 0.2004, 0.9071, 0.2016, 0.9187, 0.213, 0.9137, 0.2255, 0.9158, 0.2163, 0.8591, 0.2064, 0.826, 0.2205, 0.8385, 0.2205, 0.8385, 0.2064, 0.826, 0.2186, 0.8278, 0.2163, 0.8591, 0.202, 0.8661, 0.2064, 0.826, 0.202, 0.8661, 0.1842, 0.8285, 0.2064, 0.826, 0.2064, 0.826, 0.1842, 0.8285, 0.1925, 0.8269, 0.2205, 0.8385, 0.2186, 0.8278, 0.2227, 0.8333, 0.2226, 0.845, 0.2276, 0.8482, 0.2163, 0.8591, 0.2226, 0.845, 0.2163, 0.8591, 0.2205, 0.8385, 0.2227, 0.8333, 0.2186, 0.8278, 0.2268, 0.8309, 0.2276, 0.8482, 0.2348, 0.8493, 0.2163, 0.8591, 0.2163, 0.8591, 0.2348, 0.8493, 0.2365, 0.8575, 0.2365, 0.8575, 0.2348, 0.8493, 0.25, 0.8615, 0.25, 0.8615, 0.2348, 0.8493, 0.243, 0.8471, 0.243, 0.8471, 0.2485, 0.8437, 0.2598, 0.8569, 0.25, 0.8615, 0.243, 0.8471, 0.2613, 0.8688, 0.2613, 0.8688, 0.243, 0.8471, 0.2598, 0.8569, 0.1431, 0.9183, 0.142, 0.9195, 0.1217, 0.9156, 0.1217, 0.9156, 0.142, 0.9195, 0.1199, 0.9166, 0.1663, 0.9195, 0.1659, 0.9207, 0.1431, 0.9183, 0.1431, 0.9183, 0.1659, 0.9207, 0.142, 0.9195, 0.1773, 0.9189, 0.1773, 0.92, 0.1663, 0.9195, 0.1663, 0.9195, 0.1773, 0.92, 0.1659, 0.9207, 0.1773, 0.9189, 0.1896, 0.9195, 0.1773, 0.92, 0.1773, 0.92, 0.1896, 0.9195, 0.19, 0.9207, 0.2024, 0.9198, 0.2031, 0.921, 0.1896, 0.9195, 0.1896, 0.9195, 0.2031, 0.921, 0.19, 0.9207, 0.2502, 0.8422, 0.2516, 0.8402, 0.2623, 0.8562, 0.2623, 0.8562, 0.2516, 0.8402, 0.2649, 0.8554, 0.245, 0.8455, 0.2453, 0.8444, 0.2502, 0.8422, 0.2502, 0.8422, 0.2453, 0.8444, 0.2516, 0.8402, 0.2372, 0.8477, 0.2381, 0.8464, 0.245, 0.8455, 0.245, 0.8455, 0.2381, 0.8464, 0.2453, 0.8444, 0.2303, 0.8467, 0.2318, 0.8454, 0.2372, 0.8477, 0.2372, 0.8477, 0.2318, 0.8454, 0.2381, 0.8464, 0.2255, 0.8435, 0.2274, 0.8426, 0.2303, 0.8467, 0.2303, 0.8467, 0.2274, 0.8426, 0.2318, 0.8454, 0.2274, 0.8426, 0.2255, 0.8435, 0.2256, 0.8369, 0.2256, 0.8369, 0.2255, 0.8435, 0.2236, 0.8371, 0.2257, 0.832, 0.2276, 0.8324, 0.2236, 0.8371, 0.2236, 0.8371, 0.2276, 0.8324, 0.2256, 0.8369, 0.2283, 0.8293, 0.2299, 0.8277, 0.2257, 0.832, 0.2257, 0.832, 0.2299, 0.8277, 0.2276, 0.8324, 0.2199, 0.8262, 0.2212, 0.8245, 0.2283, 0.8293, 0.2283, 0.8293, 0.2212, 0.8245, 0.2299, 0.8277, 0.2073, 0.8243, 0.2082, 0.8225, 0.2199, 0.8262, 0.2199, 0.8262, 0.2082, 0.8225, 0.2212, 0.8245, 0.193, 0.8252, 0.1934, 0.8235, 0.2073, 0.8243, 0.2073, 0.8243, 0.1934, 0.8235, 0.2082, 0.8225, 0.1844, 0.8269, 0.1846, 0.8252, 0.193, 0.8252, 0.193, 0.8252, 0.1846, 0.8252, 0.1934, 0.8235, 0.1773, 0.8284, 0.1773, 0.8267, 0.1844, 0.8269, 0.1844, 0.8269, 0.1773, 0.8267, 0.1846, 0.8252, 0.1714, 0.8266, 0.1712, 0.8249, 0.1773, 0.8284, 0.1773, 0.8284, 0.1712, 0.8249, 0.1773, 0.8267, 0.1712, 0.8249, 0.1714, 0.8266, 0.1595, 0.8233, 0.1595, 0.8233, 0.1714, 0.8266, 0.1601, 0.825, 0.1595, 0.8233, 0.1601, 0.825, 0.1468, 0.824, 0.1468, 0.824, 0.1601, 0.825, 0.1477, 0.8257, 0.1468, 0.824, 0.1477, 0.8257, 0.1267, 0.8281, 0.1267, 0.8281, 0.1477, 0.8257, 0.1282, 0.8297, 0.1267, 0.8281, 0.1282, 0.8297, 0.1146, 0.8353, 0.1146, 0.8353, 0.1282, 0.8297, 0.1164, 0.8367, 0.1146, 0.8353, 0.1164, 0.8367, 0.1017, 0.8458, 0.1017, 0.8458, 0.1164, 0.8367, 0.104, 0.8468, 0.1017, 0.8458, 0.104, 0.8468, 0.09097, 0.8677, 0.09097, 0.8677, 0.104, 0.8468, 0.09356, 0.8681, 0.09328, 0.8782, 0.09068, 0.8781, 0.09356, 0.8681, 0.09356, 0.8681, 0.09068, 0.8781, 0.09097, 0.8677, 0.09482, 0.8869, 0.09227, 0.8871, 0.09328, 0.8782, 0.09328, 0.8782, 0.09227, 0.8871, 0.09068, 0.8781, 0.09804, 0.8958, 0.09558, 0.8962, 0.09482, 0.8869, 0.09482, 0.8869, 0.09558, 0.8962, 0.09227, 0.8871, 0.1028, 0.9041, 0.1005, 0.9048, 0.09804, 0.8958, 0.09804, 0.8958, 0.1005, 0.9048, 0.09558, 0.8962, 0.1129, 0.9109, 0.1109, 0.9118, 0.1028, 0.9041, 0.1028, 0.9041, 0.1109, 0.9118, 0.1005, 0.9048, 0.1217, 0.9156, 0.1199, 0.9166, 0.1129, 0.9109, 0.1129, 0.9109, 0.1199, 0.9166, 0.1109, 0.9118, 0.2031, 0.921, 0.2024, 0.9198, 0.227, 0.9168, 0.2639, 0.8684, 0.2623, 0.8562, 0.2666, 0.8679, 0.2666, 0.8679, 0.2623, 0.8562, 0.2649, 0.8554, 0.2719, 0.8773, 0.2639, 0.8684, 0.2666, 0.8679, 0.227, 0.9168, 0.2379, 0.9168, 0.2031, 0.921, 0.2031, 0.921, 0.2379, 0.9168, 0.2286, 0.9179, 0.1146, 0.8353, 0.1017, 0.8458, 0.1163, 0.8091, 0.1773, 0.9071, 0.1773, 0.9178, 0.1463, 0.9071, 0.1463, 0.9071, 0.1773, 0.9178, 0.1666, 0.9184, 0.1892, 0.9184, 0.1773, 0.9178, 0.2004, 0.9071, 0.2004, 0.9071, 0.1773, 0.9178, 0.1773, 0.9071, 0.1773, 0.83, 0.1773, 0.866, 0.1408, 0.8659, 0.1716, 0.8283, 0.1773, 0.83, 0.1606, 0.8267, 0.1606, 0.8267, 0.1773, 0.83, 0.1408, 0.8659, 0.202, 0.8661, 0.1773, 0.866, 0.1842, 0.8285, 0.1842, 0.8285, 0.1773, 0.866, 0.1773, 0.83, 0.1974, 0.9062, 0.1936, 0.8982, 0.2004, 0.9071, 0.1974, 0.9062, 0.1915, 0.8977, 0.1936, 0.8982, 0.1915, 0.8977, 0.1886, 0.8877, 0.1936, 0.8982, 0.1936, 0.8982, 0.1886, 0.8877, 0.1903, 0.8877, 0.1903, 0.8877, 0.1886, 0.8877, 0.1932, 0.8764, 0.1932, 0.8764, 0.1886, 0.8877, 0.1911, 0.8769, 0.1911, 0.8769, 0.1988, 0.8671, 0.1932, 0.8764, 0.1932, 0.8764, 0.1988, 0.8671, 0.202, 0.8661, 0.1457, 0.867, 0.1531, 0.8712, 0.1408, 0.8659, 0.1457, 0.867, 0.1564, 0.872, 0.1531, 0.8712, 0.1564, 0.872, 0.1614, 0.8796, 0.1531, 0.8712, 0.1564, 0.872, 0.1636, 0.88, 0.1614, 0.8796, 0.1636, 0.88, 0.1642, 0.8907, 0.1614, 0.8796, 0.1614, 0.8796, 0.1642, 0.8907, 0.1622, 0.8908, 0.1642, 0.8907, 0.1598, 0.8995, 0.1622, 0.8908, 0.1622, 0.8908, 0.1598, 0.8995, 0.1571, 0.9001, 0.1598, 0.8995, 0.1505, 0.9062, 0.1571, 0.9001, 0.1571, 0.9001, 0.1505, 0.9062, 0.1463, 0.9071, 0.1855, 0.8671, 0.1773, 0.866, 0.1988, 0.8671, 0.1988, 0.8671, 0.1773, 0.866, 0.202, 0.8661, 0.1899, 0.8973, 0.1951, 0.9054, 0.1846, 0.9054, 0.1846, 0.8679, 0.1963, 0.8679, 0.1896, 0.8773, 0.1899, 0.8973, 0.1846, 0.9054, 0.1874, 0.8877, 0.1874, 0.8877, 0.1846, 0.9054, 0.1846, 0.8679, 0.1846, 0.8679, 0.1896, 0.8773, 0.1874, 0.8877, 0.168, 0.9062, 0.1773, 0.9071, 0.1505, 0.9062, 0.1505, 0.9062, 0.1773, 0.9071, 0.1463, 0.9071, 0.1692, 0.9054, 0.1537, 0.9054, 0.1619, 0.899, 0.1692, 0.8678, 0.1589, 0.8726, 0.1495, 0.8678, 0.1692, 0.8678, 0.1653, 0.8803, 0.1589, 0.8726, 0.1653, 0.8803, 0.1692, 0.8678, 0.1658, 0.8905, 0.1658, 0.8905, 0.1692, 0.8678, 0.1692, 0.9054, 0.1692, 0.9054, 0.1619, 0.899, 0.1658, 0.8905, 0.1692, 0.9054, 0.1692, 0.8678, 0.1846, 0.9054, 0.1846, 0.9054, 0.1692, 0.8678, 0.1846, 0.8679, 0.168, 0.8671, 0.1457, 0.867, 0.1773, 0.866, 0.1773, 0.866, 0.1457, 0.867, 0.1408, 0.8659, 0.1855, 0.8671, 0.168, 0.8671, 0.1773, 0.866, 0.1855, 0.9062, 0.1974, 0.9062, 0.1773, 0.9071, 0.1773, 0.9071, 0.1974, 0.9062, 0.2004, 0.9071, 0.168, 0.9062, 0.1855, 0.9062, 0.1773, 0.9071, 0.1865, 0.6839, 0.1993, 0.6815, 0.1865, 0.6801, 0.1865, 0.6801, 0.1993, 0.6815, 0.1993, 0.6778, 0.1865, 0.6839, 0.1865, 0.6801, 0.1634, 0.6839, 0.1634, 0.6839, 0.1865, 0.6801, 0.1646, 0.6801, 0.1535, 0.6778, 0.1634, 0.6839, 0.1646, 0.6801, 0.1535, 0.6815, 0.1634, 0.6839, 0.1535, 0.6778, 0.2102, 0.6987, 0.2111, 0.7043, 0.2126, 0.6983, 0.2126, 0.6983, 0.2111, 0.7043, 0.2135, 0.7037, 0.2179, 0.7127, 0.2201, 0.7116, 0.2111, 0.7043, 0.2111, 0.7043, 0.2201, 0.7116, 0.2135, 0.7037, 0.229, 0.721, 0.2306, 0.7194, 0.2179, 0.7127, 0.2179, 0.7127, 0.2306, 0.7194, 0.2201, 0.7116, 0.2405, 0.7247, 0.2306, 0.7194, 0.2395, 0.7265, 0.2395, 0.7265, 0.2306, 0.7194, 0.229, 0.721, 0.2126, 0.6983, 0.2133, 0.6935, 0.2102, 0.6987, 0.2102, 0.6987, 0.2133, 0.6935, 0.21, 0.6935, 0.2517, 0.7284, 0.2405, 0.7247, 0.2509, 0.73, 0.2509, 0.73, 0.2405, 0.7247, 0.2395, 0.7265, 0.2573, 0.7317, 0.2583, 0.7297, 0.2509, 0.73, 0.2509, 0.73, 0.2583, 0.7297, 0.2517, 0.7284, 0.262, 0.7323, 0.263, 0.7307, 0.2573, 0.7317, 0.2573, 0.7317, 0.263, 0.7307, 0.2583, 0.7297, 0.262, 0.7323, 0.2656, 0.731, 0.263, 0.7307, 0.262, 0.7323, 0.265, 0.7327, 0.2656, 0.731, 0.1942, 0.7734, 0.1735, 0.7755, 0.1735, 0.7779, 0.1942, 0.7734, 0.1735, 0.7779, 0.1942, 0.7753, 0.1735, 0.7779, 0.1581, 0.7734, 0.1581, 0.7753, 0.1735, 0.7755, 0.1581, 0.7734, 0.1735, 0.7779, 0.08734, 0.7327, 0.09037, 0.7323, 0.08674, 0.731, 0.08674, 0.731, 0.09037, 0.7323, 0.08936, 0.7307, 0.09037, 0.7323, 0.09504, 0.7317, 0.08936, 0.7307, 0.08936, 0.7307, 0.09504, 0.7317, 0.09403, 0.7297, 0.09504, 0.7317, 0.1015, 0.73, 0.09403, 0.7297, 0.09403, 0.7297, 0.1015, 0.73, 0.1007, 0.7284, 0.1007, 0.7284, 0.1015, 0.73, 0.1118, 0.7247, 0.1118, 0.7247, 0.1015, 0.73, 0.1128, 0.7265, 0.1118, 0.7247, 0.1128, 0.7265, 0.1217, 0.7194, 0.1217, 0.7194, 0.1128, 0.7265, 0.1234, 0.721, 0.1234, 0.721, 0.1344, 0.7127, 0.1217, 0.7194, 0.1217, 0.7194, 0.1344, 0.7127, 0.1322, 0.7116, 0.1344, 0.7127, 0.1412, 0.7043, 0.1322, 0.7116, 0.1322, 0.7116, 0.1412, 0.7043, 0.1388, 0.7037, 0.1388, 0.7037, 0.1412, 0.7043, 0.1397, 0.6983, 0.1397, 0.6983, 0.1412, 0.7043, 0.1421, 0.6987, 0.1397, 0.6983, 0.1421, 0.6987, 0.1391, 0.6935, 0.1391, 0.6935, 0.1421, 0.6987, 0.1423, 0.6935, 0.1993, 0.6839, 0.1993, 0.6815, 0.1865, 0.6848, 0.1865, 0.6848, 0.1993, 0.6815, 0.1865, 0.6839, 0.1865, 0.6839, 0.1634, 0.6839, 0.1865, 0.6848, 0.1865, 0.6848, 0.1634, 0.6839, 0.1646, 0.6848, 0.1634, 0.6839, 0.1535, 0.6815, 0.1646, 0.6848, 0.1646, 0.6848, 0.1535, 0.6815, 0.1535, 0.6839, 0.1086, 0.7309, 0.1085, 0.7321, 0.1128, 0.7293, 0.1085, 0.7321, 0.1142, 0.7303, 0.1128, 0.7293, 0.09927, 0.7315, 0.09645, 0.7331, 0.1086, 0.7309, 0.09645, 0.7331, 0.1085, 0.7321, 0.1086, 0.7309, 0.1142, 0.7303, 0.1353, 0.7264, 0.1128, 0.7293, 0.1128, 0.7293, 0.1353, 0.7264, 0.1339, 0.7253, 0.1559, 0.7211, 0.1571, 0.7202, 0.1545, 0.72, 0.1545, 0.72, 0.1571, 0.7202, 0.1557, 0.7191, 0.1353, 0.7264, 0.1559, 0.7211, 0.1339, 0.7253, 0.1339, 0.7253, 0.1559, 0.7211, 0.1545, 0.72, 0.1735, 0.7712, 0.1942, 0.7669, 0.1581, 0.7669, 0.1581, 0.7669, 0.1942, 0.7669, 0.1735, 0.7593, 0.1581, 0.758, 0.1581, 0.7669, 0.1735, 0.7593, 0.1581, 0.758, 0.1735, 0.7593, 0.1581, 0.7536, 0.1581, 0.7536, 0.1735, 0.7593, 0.1581, 0.7375, 0.1581, 0.7375, 0.1735, 0.7593, 0.1735, 0.7475, 0.1581, 0.7375, 0.1735, 0.7475, 0.1581, 0.7213, 0.1581, 0.7213, 0.1735, 0.7475, 0.1735, 0.732, 0.1735, 0.732, 0.1735, 0.7225, 0.1581, 0.7213, 0.1735, 0.7225, 0.174, 0.7202, 0.1581, 0.7213, 0.1581, 0.7213, 0.174, 0.7202, 0.1581, 0.7202, 0.217, 0.7264, 0.2185, 0.7253, 0.1964, 0.7211, 0.1964, 0.7211, 0.2185, 0.7253, 0.1978, 0.72, 0.1964, 0.7211, 0.1978, 0.72, 0.1952, 0.7202, 0.1952, 0.7202, 0.1978, 0.72, 0.1966, 0.7191, 0.2381, 0.7303, 0.2399, 0.7293, 0.217, 0.7264, 0.217, 0.7264, 0.2399, 0.7293, 0.2185, 0.7253, 0.2381, 0.7303, 0.2435, 0.7321, 0.2399, 0.7293, 0.2435, 0.7321, 0.2437, 0.7309, 0.2399, 0.7293, 0.2435, 0.7321, 0.2559, 0.7335, 0.2437, 0.7309, 0.2559, 0.7335, 0.2531, 0.7315, 0.2437, 0.7309, 0.1735, 0.7593, 0.1942, 0.7669, 0.1942, 0.758, 0.1735, 0.7593, 0.1942, 0.758, 0.1942, 0.7536, 0.1735, 0.7475, 0.1735, 0.7593, 0.1942, 0.7375, 0.1942, 0.7375, 0.1735, 0.7593, 0.1942, 0.7536, 0.1735, 0.732, 0.1735, 0.7475, 0.1942, 0.7213, 0.1942, 0.7213, 0.1735, 0.7475, 0.1942, 0.7375, 0.1735, 0.7225, 0.1735, 0.732, 0.1942, 0.7213, 0.1942, 0.7213, 0.1942, 0.7202, 0.1735, 0.7225, 0.1735, 0.7225, 0.1942, 0.7202, 0.174, 0.7202, 0.1735, 0.7755, 0.1942, 0.7734, 0.1581, 0.7734, 0.1581, 0.7734, 0.1942, 0.7734, 0.1735, 0.7712, 0.1735, 0.7712, 0.1942, 0.7734, 0.1942, 0.7669, 0.2559, 0.7335, 0.2573, 0.7317, 0.2531, 0.7315, 0.2559, 0.7335, 0.262, 0.7323, 0.2573, 0.7317, 0.2559, 0.7335, 0.265, 0.7327, 0.262, 0.7323, 0.2531, 0.7315, 0.2573, 0.7317, 0.2509, 0.73, 0.2437, 0.7309, 0.2531, 0.7315, 0.2509, 0.73, 0.2437, 0.7309, 0.2509, 0.73, 0.2395, 0.7265, 0.2399, 0.7293, 0.2437, 0.7309, 0.2395, 0.7265, 0.2185, 0.7253, 0.2399, 0.7293, 0.229, 0.721, 0.2399, 0.7293, 0.2395, 0.7265, 0.229, 0.721, 0.2185, 0.7253, 0.229, 0.721, 0.2179, 0.7127, 0.2088, 0.7178, 0.2185, 0.7253, 0.2179, 0.7127, 0.1978, 0.72, 0.2185, 0.7253, 0.2088, 0.7178, 0.1581, 0.7734, 0.1735, 0.7712, 0.1581, 0.7669, 0.09037, 0.7323, 0.09645, 0.7331, 0.09504, 0.7317, 0.08734, 0.7327, 0.09645, 0.7331, 0.09037, 0.7323, 0.09504, 0.7317, 0.09645, 0.7331, 0.09927, 0.7315, 0.09504, 0.7317, 0.09927, 0.7315, 0.1015, 0.73, 0.09927, 0.7315, 0.1086, 0.7309, 0.1015, 0.73, 0.1086, 0.7309, 0.1128, 0.7293, 0.1128, 0.7265, 0.1015, 0.73, 0.1086, 0.7309, 0.1128, 0.7265, 0.1128, 0.7265, 0.1128, 0.7293, 0.1339, 0.7253, 0.1234, 0.721, 0.1128, 0.7265, 0.1339, 0.7253, 0.1339, 0.7253, 0.1435, 0.7178, 0.1344, 0.7127, 0.1234, 0.721, 0.1339, 0.7253, 0.1344, 0.7127, 0.1339, 0.7253, 0.1545, 0.72, 0.1435, 0.7178, 0.1968, 0.7154, 0.1962, 0.7082, 0.1947, 0.7155, 0.1947, 0.7155, 0.1962, 0.7082, 0.1942, 0.7083, 0.195, 0.7028, 0.1942, 0.7083, 0.1971, 0.7027, 0.1971, 0.7027, 0.1942, 0.7083, 0.1962, 0.7082, 0.195, 0.7028, 0.1971, 0.7027, 0.1951, 0.6955, 0.1951, 0.6955, 0.1971, 0.7027, 0.197, 0.6962, 0.1951, 0.6955, 0.197, 0.6962, 0.1975, 0.694, 0.197, 0.6962, 0.199, 0.6951, 0.1975, 0.694, 0.1978, 0.72, 0.2088, 0.7178, 0.2056, 0.7117, 0.1968, 0.7154, 0.1966, 0.7191, 0.2056, 0.7117, 0.1966, 0.7191, 0.1978, 0.72, 0.2056, 0.7117, 0.2088, 0.7178, 0.2179, 0.7127, 0.2056, 0.7117, 0.2056, 0.7117, 0.2179, 0.7127, 0.2111, 0.7043, 0.1962, 0.7082, 0.2056, 0.7117, 0.2016, 0.7059, 0.1968, 0.7154, 0.2056, 0.7117, 0.1962, 0.7082, 0.1962, 0.7082, 0.2016, 0.7059, 0.1971, 0.7027, 0.2016, 0.7059, 0.2056, 0.7117, 0.2111, 0.7043, 0.1971, 0.7027, 0.2016, 0.7059, 0.2059, 0.7022, 0.2016, 0.7059, 0.2111, 0.7043, 0.2059, 0.7022, 0.2059, 0.7022, 0.2111, 0.7043, 0.2102, 0.6987, 0.2059, 0.7022, 0.2102, 0.6987, 0.2041, 0.6973, 0.1971, 0.7027, 0.2041, 0.6973, 0.197, 0.6962, 0.1971, 0.7027, 0.2059, 0.7022, 0.2041, 0.6973, 0.197, 0.6962, 0.2041, 0.6973, 0.199, 0.6951, 0.2041, 0.6973, 0.2102, 0.6987, 0.21, 0.6935, 0.199, 0.6951, 0.2041, 0.6973, 0.21, 0.6935, 0.1975, 0.694, 0.199, 0.6951, 0.21, 0.6935, 0.1344, 0.7127, 0.1467, 0.7117, 0.1412, 0.7043, 0.1344, 0.7127, 0.1435, 0.7178, 0.1467, 0.7117, 0.1557, 0.7191, 0.1555, 0.7154, 0.1545, 0.72, 0.1545, 0.72, 0.1555, 0.7154, 0.1467, 0.7117, 0.1435, 0.7178, 0.1545, 0.72, 0.1467, 0.7117, 0.1467, 0.7117, 0.1507, 0.7059, 0.1464, 0.7022, 0.1412, 0.7043, 0.1467, 0.7117, 0.1464, 0.7022, 0.1467, 0.7117, 0.1555, 0.7154, 0.1507, 0.7059, 0.1507, 0.7059, 0.1555, 0.7154, 0.1561, 0.7082, 0.1557, 0.7191, 0.1571, 0.7202, 0.1576, 0.7155, 0.1557, 0.7191, 0.1576, 0.7155, 0.1555, 0.7154, 0.1555, 0.7154, 0.1576, 0.7155, 0.1561, 0.7082, 0.1561, 0.7082, 0.1576, 0.7155, 0.1581, 0.7083, 0.1561, 0.7082, 0.1581, 0.7083, 0.1553, 0.7027, 0.1553, 0.7027, 0.1581, 0.7083, 0.1573, 0.7028, 0.1554, 0.6962, 0.1573, 0.7028, 0.1572, 0.6955, 0.1553, 0.7027, 0.1573, 0.7028, 0.1554, 0.6962, 0.1554, 0.6962, 0.1572, 0.6955, 0.1548, 0.694, 0.1534, 0.6951, 0.1554, 0.6962, 0.1548, 0.694, 0.1507, 0.7059, 0.1561, 0.7082, 0.1553, 0.7027, 0.1421, 0.6987, 0.1464, 0.7022, 0.1482, 0.6973, 0.1412, 0.7043, 0.1464, 0.7022, 0.1421, 0.6987, 0.1482, 0.6973, 0.1553, 0.7027, 0.1534, 0.6951, 0.1534, 0.6951, 0.1553, 0.7027, 0.1554, 0.6962, 0.1421, 0.6987, 0.1482, 0.6973, 0.1423, 0.6935, 0.1482, 0.6973, 0.1534, 0.6951, 0.1423, 0.6935, 0.1534, 0.6951, 0.1548, 0.694, 0.1423, 0.6935, 0.1853, 0.6952, 0.1942, 0.6955, 0.1853, 0.6932, 0.1853, 0.6932, 0.1942, 0.6955, 0.1942, 0.6935, 0.1669, 0.6959, 0.1853, 0.6952, 0.1669, 0.6939, 0.1669, 0.6939, 0.1853, 0.6952, 0.1853, 0.6932, 0.1669, 0.6959, 0.1669, 0.6939, 0.1581, 0.6955, 0.1581, 0.6955, 0.1669, 0.6939, 0.1581, 0.6935, 0.1535, 0.6839, 0.1581, 0.6935, 0.1646, 0.6848, 0.1581, 0.6935, 0.1669, 0.6939, 0.1646, 0.6848, 0.1942, 0.6935, 0.1993, 0.6839, 0.1853, 0.6932, 0.1853, 0.6932, 0.1993, 0.6839, 0.1865, 0.6848, 0.1669, 0.6939, 0.1865, 0.6848, 0.1646, 0.6848, 0.1669, 0.6939, 0.1853, 0.6932, 0.1865, 0.6848, 0.1581, 0.7155, 0.1942, 0.7155, 0.1581, 0.7083, 0.1581, 0.7083, 0.1942, 0.7155, 0.1942, 0.7083, 0.1581, 0.7083, 0.1942, 0.7083, 0.1581, 0.7028, 0.1581, 0.7028, 0.1942, 0.7083, 0.1942, 0.7028, 0.1581, 0.7028, 0.1942, 0.7028, 0.1581, 0.6955, 0.1581, 0.6955, 0.1942, 0.7028, 0.1669, 0.6959, 0.1942, 0.7028, 0.1942, 0.6955, 0.1669, 0.6959, 0.1669, 0.6959, 0.1942, 0.6955, 0.1853, 0.6952, 0.174, 0.7202, 0.1942, 0.7202, 0.1942, 0.7155, 0.174, 0.7202, 0.1942, 0.7155, 0.1581, 0.7202, 0.1581, 0.7202, 0.1942, 0.7155, 0.1581, 0.7155, 0.1056, 0.8788, 0.1118, 0.8712, 0.1253, 0.8659, 0.1408, 0.8659, 0.1773, 0.866, 0.1773, 0.9071, 0.1463, 0.9071, 0.1273, 0.9083, 0.1179, 0.9065, 0.1094, 0.9014, 0.1042, 0.8946, 0.1034, 0.8866, 0.3082, 0.5835, 0.2615, 0.5542, 0.3082, 0.5673, 0.3082, 0.5673, 0.2615, 0.5542, 0.2674, 0.5763, 0.1116, 0.577, 0.07187, 0.5588, 0.1175, 0.5984, 0.1175, 0.5984, 0.07187, 0.5588, 0.06732, 0.577, 0.07187, 0.5588, 0.1116, 0.577, 0.07891, 0.5402, 0.07891, 0.5402, 0.1116, 0.577, 0.1175, 0.5542, 0.07891, 0.5402, 0.1175, 0.5542, 0.08822, 0.5267, 0.08822, 0.5267, 0.1175, 0.5542, 0.1344, 0.5354, 0.1005, 0.5184, 0.08822, 0.5267, 0.1163, 0.509, 0.1163, 0.509, 0.08822, 0.5267, 0.1344, 0.5354, 0.1163, 0.509, 0.1344, 0.5354, 0.1347, 0.5016, 0.1347, 0.5016, 0.1344, 0.5354, 0.1597, 0.5229, 0.1549, 0.4983, 0.1347, 0.5016, 0.1741, 0.4983, 0.1741, 0.4983, 0.1347, 0.5016, 0.1597, 0.5229, 0.1741, 0.4983, 0.1597, 0.5229, 0.1858, 0.5002, 0.1858, 0.5002, 0.1597, 0.5229, 0.1895, 0.5185, 0.1895, 0.5185, 0.2193, 0.5229, 0.1858, 0.5002, 0.1858, 0.5002, 0.2193, 0.5229, 0.2397, 0.5139, 0.2397, 0.5139, 0.2193, 0.5229, 0.2608, 0.5211, 0.2608, 0.5211, 0.2193, 0.5229, 0.2446, 0.5354, 0.2608, 0.5211, 0.2446, 0.5354, 0.271, 0.5267, 0.271, 0.5267, 0.2446, 0.5354, 0.2615, 0.5542, 0.2845, 0.536, 0.271, 0.5267, 0.295, 0.5458, 0.295, 0.5458, 0.271, 0.5267, 0.2615, 0.5542, 0.3051, 0.558, 0.295, 0.5458, 0.3082, 0.5676, 0.3082, 0.5676, 0.295, 0.5458, 0.2615, 0.5542, 0.2615, 0.5984, 0.3051, 0.5919, 0.2674, 0.5763, 0.2674, 0.5763, 0.3051, 0.5919, 0.3082, 0.5836, 0.07187, 0.591, 0.07891, 0.6102, 0.06732, 0.577, 0.06732, 0.577, 0.07891, 0.6102, 0.1175, 0.5984, 0.07891, 0.6102, 0.08822, 0.6223, 0.1175, 0.5984, 0.1175, 0.5984, 0.08822, 0.6223, 0.1344, 0.6172, 0.1005, 0.6348, 0.1163, 0.6461, 0.08822, 0.6223, 0.08822, 0.6223, 0.1163, 0.6461, 0.1344, 0.6172, 0.1163, 0.6461, 0.1347, 0.653, 0.1344, 0.6172, 0.1344, 0.6172, 0.1347, 0.653, 0.1597, 0.6297, 0.1597, 0.6297, 0.1347, 0.653, 0.1895, 0.6341, 0.1895, 0.6341, 0.1347, 0.653, 0.1549, 0.658, 0.1895, 0.6341, 0.1549, 0.658, 0.2193, 0.6297, 0.2193, 0.6297, 0.1549, 0.658, 0.1741, 0.6589, 0.2615, 0.5984, 0.295, 0.613, 0.3051, 0.5919, 0.3051, 0.5919, 0.295, 0.613, 0.3015, 0.602, 0.2446, 0.6172, 0.2845, 0.6223, 0.2615, 0.5984, 0.2615, 0.5984, 0.2845, 0.6223, 0.295, 0.613, 0.2446, 0.6172, 0.2541, 0.6403, 0.2845, 0.6223, 0.2845, 0.6223, 0.2541, 0.6403, 0.271, 0.6321, 0.2193, 0.6297, 0.2397, 0.6453, 0.2446, 0.6172, 0.2446, 0.6172, 0.2397, 0.6453, 0.2541, 0.6403, 0.1858, 0.657, 0.2397, 0.6453, 0.1741, 0.6589, 0.1741, 0.6589, 0.2397, 0.6453, 0.2193, 0.6297, 0.1952, 0.7202, 0.1966, 0.7191, 0.1947, 0.7155, 0.1947, 0.7155, 0.1966, 0.7191, 0.1968, 0.7154, 0.1507, 0.7059, 0.1553, 0.7027, 0.1464, 0.7022, 0.1464, 0.7022, 0.1553, 0.7027, 0.1482, 0.6973, 0.23, 0.6661, 0.2396, 0.6661, 0.232, 0.6661, 0.232, 0.6661, 0.2396, 0.6661, 0.2377, 0.6661, 0.2358, 0.6661, 0.2339, 0.6661, 0.2377, 0.6661, 0.2377, 0.6661, 0.2339, 0.6661, 0.232, 0.6661, 0.2309, 0.9485, 0.202, 0.9609, 0.2002, 0.9549, 0.2002, 0.9549, 0.1779, 0.9654, 0.1778, 0.9592, 0.1778, 0.9592, 0.147, 0.961, 0.1491, 0.955, 0.1491, 0.955, 0.1133, 0.9543, 0.1177, 0.9485, 0.1968, 0.9453, 0.2002, 0.9549, 0.1778, 0.9592, 0.1778, 0.9479, 0.1491, 0.955, 0.1531, 0.9452, 0.2719, 0.8773, 0.2742, 0.8864, 0.2707, 0.896, 0.2637, 0.9057, 0.2491, 0.9142, 0.2379, 0.9168, 0.2255, 0.9158, 0.213, 0.9137, 0.2004, 0.9071, 0.1936, 0.8982, 0.1903, 0.8877, 0.1932, 0.8764, 0.202, 0.8661, 0.2163, 0.8591, 0.2365, 0.8575, 0.25, 0.8615, 0.2639, 0.8684])
me_barrel.materials.append(mat_t_54_top_material)
me_barrel.use_remesh_preserve_volume = False
me_barrel.use_remesh_preserve_attributes = False
me_barrel.use_mirror_vertex_groups = False
me_barrel.update()
arm_armature = bpy.data.armatures.new('Armature')  # bones are not reproduced

# ---- objects
ob_armature = bpy.data.objects.new('Armature', arm_armature)
ob_barrel = bpy.data.objects.new('Barrel', me_barrel)
ob_sun_001 = bpy.data.objects.new('Sun.001', light_sun_001)
ob_sun = bpy.data.objects.new('Sun', light_sun)
ob_lamp = bpy.data.objects.new('Lamp', light_lamp)
ob_camera = bpy.data.objects.new('Camera', cam_camera)

# ---- transforms, parenting, visibility, modifiers, constraints
ob_armature.location = (0.0, 0.05547, 1.82)
ob_armature.rotation_euler = (1.571, -0.0, 0.0)
ob_armature.scale = (1.8, 1.8, 1.8)
ob_armature.show_in_front = True
ob_armature.lineart.crease_threshold = 0.0
ob_barrel.parent = ob_armature
ob_barrel.matrix_parent_inverse = Matrix(((1.0, 0.0, 0.0, 0.0), (0.0, -4.371e-08, 1.0, -0.396), (0.0, -1.0, -4.371e-08, -0.2134), (0.0, 0.0, 0.0, 1.0)))
ob_barrel.location = (0.0192, -0.3302, 0.3694)
ob_barrel.scale = (0.1, 0.1, 0.1)
ob_barrel.lineart.crease_threshold = 0.0
_vg = ob_barrel.vertex_groups.new(name='Bone')
_vg.add([0, 1, 2, 3, 4, 5, 6, 7, 8, 9, 10, 11, 12, 13, 14, 15, 16, 17, 18, 19, 20, 21, 22, 23, 24, 25, 26, 27, 28, 29, 30, 31, 32, 33, 34, 35, 36, 37, 38, 39, 40, 41, 42, 43, 44, 45, 46, 47, 48, 49, 50, 51, 52, 53, 54, 55, 56, 57, 58, 59, 60, 61, 62, 63, 64, 65, 66, 67, 68, 69, 70, 71, 72, 73, 74, 75, 76, 77, 78, 79, 80, 81, 82, 83, 84, 85, 86, 87, 88, 89, 90, 91, 92, 93, 94, 95, 96, 97, 98, 99, 100, 101, 102, 103, 104, 105, 106, 107, 108, 109, 110, 111, 112, 113, 114, 115, 116, 117, 118, 119, 120, 121, 122, 123, 124, 125, 126, 127, 128, 129, 130, 131, 132, 133, 134, 135, 136, 137, 138, 139, 140, 141, 142, 143, 144, 145, 146, 147, 148, 149, 150, 151, 152, 153, 154, 155, 156, 157, 158, 159, 160, 161, 162, 163, 164, 165, 166, 167, 168, 169, 170, 171, 172, 173, 174, 175, 176, 177, 178, 179, 180, 181, 182, 183, 184, 185, 186, 187, 188, 189, 190, 191, 192, 193, 194, 195, 196, 197, 198, 199, 200, 201, 202, 203, 204, 205, 206, 207, 208, 209, 210, 211, 212, 213, 214, 215, 216, 217, 218, 219, 220, 221, 222, 223, 224, 225, 226, 227, 228, 229, 230, 231, 232, 233, 234, 235, 236, 237, 238, 239, 240, 241, 242, 243, 244, 245, 246, 247, 248, 249, 250, 251, 252, 253, 254, 255, 256, 257, 258, 259, 260, 261, 262, 263, 264, 265, 266, 267, 268, 269, 270, 271, 272, 273, 274, 275, 276, 277, 278, 279, 280, 281, 282, 283, 284, 285, 286, 287, 288, 289, 290, 291, 292, 293, 294, 295, 296, 297, 298, 299, 300, 301, 302, 303, 304, 305, 306, 307, 308, 309, 310, 311, 312, 313, 314, 315, 316, 317, 318, 319, 320, 321, 322, 323, 324, 325, 326, 327, 328, 329, 330, 331, 332, 333, 334, 335, 336, 337, 338, 339, 340, 341, 342, 343, 344, 345, 346, 347, 348, 349, 350, 351, 352, 353, 354, 355, 356, 357, 358, 359, 360, 361, 362, 363, 364, 365, 366, 367, 368, 369, 370, 371, 372, 373, 374, 375, 376, 377, 378, 379, 380, 381, 382, 383, 384, 385, 386, 387, 388, 389, 390, 391, 392, 393, 394, 395, 396, 397, 398, 399, 400, 401, 402, 403, 404, 405, 406, 407, 408, 409, 410, 411, 412, 413, 414, 415, 416, 417, 418, 419, 420, 421, 422, 423, 424, 425, 426, 427, 428, 429, 430, 431, 432, 433, 434, 435, 436, 437, 438, 439, 440, 441, 442, 443, 444, 445, 446, 447, 448, 449, 450, 451, 452, 453, 454, 455, 456, 457, 458, 459, 460, 461, 462, 463, 464, 465, 466, 467, 468, 469, 470, 471, 472, 473, 474, 475, 476, 477, 478, 479, 480, 481, 482, 483, 484, 485, 486, 487, 488, 489, 490, 491, 492, 493, 494, 495, 496, 497, 498, 499, 500, 501, 502, 503, 504, 505, 506, 507, 508, 509, 510, 511, 512, 513, 514, 515, 516, 517, 518, 519, 520, 521, 522, 523, 524, 525, 526, 527, 528, 529, 530, 531, 532, 533, 534, 535, 536, 537, 538, 539, 540, 541, 542, 543, 544, 545, 546, 547, 548, 549, 550, 551, 552, 553, 554, 555, 556, 557, 558, 559, 560, 561, 562, 563, 564], 1.0, 'REPLACE')
_vg = ob_barrel.vertex_groups.new(name='bone1')
for _i, _w in zip([0, 1, 2, 3, 4, 5, 6, 7, 8, 9, 10, 11, 12, 13, 14, 15, 16, 17, 18, 19, 20, 21, 22, 23, 24, 25, 26, 27, 28, 29, 30, 31, 32, 33, 34, 35, 36, 37, 38, 39, 40, 41, 42, 43, 44, 45, 46, 47, 48, 49, 50, 51, 52, 53, 54, 55, 56, 57, 58, 59, 60, 61, 62, 63, 64, 65, 66, 67, 68, 69, 70, 71, 72, 73, 74, 75, 76, 77, 78, 79, 80, 81, 82, 83, 84, 85, 86, 87, 88, 89, 90, 91, 92, 93, 94, 95, 96, 97, 98, 99, 100, 101, 102, 103, 104, 105, 106, 107, 108, 109, 110, 111, 112, 113, 114, 115, 116, 117, 118, 119, 120, 530], [1.0, 1.0, 1.0, 1.0, 1.0, 1.0, 1.0, 1.0, 1.0, 1.0, 1.0, 1.0, 1.0, 1.0, 1.0, 1.0, 1.0, 1.0, 1.0, 1.0, 1.0, 1.0, 1.0, 1.0, 1.0, 1.0, 1.0, 1.0, 1.0, 1.0, 1.0, 1.0, 1.0, 1.0, 1.0, 1.0, 1.0, 1.0, 1.0, 1.0, 1.0, 1.0, 1.0, 1.0, 1.0, 1.0, 1.0, 1.0, 1.0, 0.9999, 0.9999, 1.0, 1.0, 1.0, 1.0, 1.0, 1.0, 1.0, 1.0, 1.0, 1.0, 1.0, 1.0, 1.0, 1.0, 1.0, 1.0, 0.9999, 0.9999, 1.0, 1.0, 0.9999, 0.9929, 0.9913, 0.9945, 0.9958, 0.9965, 0.9961, 0.9948, 0.9932, 0.9915, 0.9897, 0.9873, 0.9895, 0.8597, 0.8568, 0.8611, 0.8619, 0.8622, 0.862, 0.8616, 0.8612, 0.8604, 0.8591, 0.8568, 0.8526, 0.6116, 0.6088, 0.6149, 0.6179, 0.6193, 0.6191, 0.617, 0.614, 0.6109, 0.6084, 0.6071, 0.6071, 1.0, 1.0, 1.0, 1.0, 1.0, 1.0, 1.0, 1.0, 1.0, 1.0, 1.0, 1.0, 1.0, 1.0]): _vg.add([_i], _w, 'REPLACE')
_m = ob_barrel.modifiers.new('Armature', 'ARMATURE')
_m.object = ob_armature
ob_sun_001.location = (-1.216, 1.025, -1.228)
ob_sun_001.rotation_euler = (3.574, -0.3158, -2.945)
ob_sun_001.lineart.crease_threshold = 0.0
ob_sun.location = (1.091, 6.009, 3.681)
ob_sun.rotation_euler = (-0.2074, 0.5296, 0.4306)
ob_sun.lineart.crease_threshold = 0.0
ob_lamp.location = (4.076, 1.005, 5.904)
ob_lamp.rotation_euler = (0.6503, 0.05522, 1.866)
ob_lamp.lock_rotations_4d = False
ob_lamp.empty_display_type = 'ARROWS'
ob_lamp.color = (0.0, 0.0, 0.0, 0.0)
ob_lamp.lineart.crease_threshold = 0.0
ob_camera.location = (7.481, -6.508, 5.344)
ob_camera.rotation_euler = (1.109, 0.0, 0.8149)
ob_camera.lock_rotations_4d = False
ob_camera.empty_display_type = 'ARROWS'
ob_camera.color = (0.0, 0.0, 0.0, 0.0)
ob_camera.display_type = 'WIRE'
ob_camera.lineart.crease_threshold = 0.0

# ---- collection membership
col_collection_1.objects.link(ob_armature)
col_collection_1.objects.link(ob_barrel)
col_collection_1.objects.link(ob_sun_001)
col_collection_1.objects.link(ob_sun)
col_collection_1.objects.link(ob_lamp)
col_collection_1.objects.link(ob_camera)

# ---- scene / render settings (as saved in the file)
scene.camera = ob_camera
scene.frame_start = 0; scene.frame_end = 2; scene.frame_set(0)
scene.render.engine = 'BLENDER_EEVEE_NEXT'
scene.render.resolution_percentage = 50
scene.render.dither_intensity = 0.0
scene.cycles.use_denoising = False
scene.cycles.samples = 128
scene.cycles.sampling_pattern = 'TABULATED_SOBOL'
scene.cycles.use_adaptive_sampling = False
scene.cycles.use_light_tree = False
scene.cycles.blur_glossy = 0.0
scene.cycles.sample_clamp_indirect = 0.0
scene.view_settings.view_transform = 'Standard'
bpy.context.view_layer.update()
